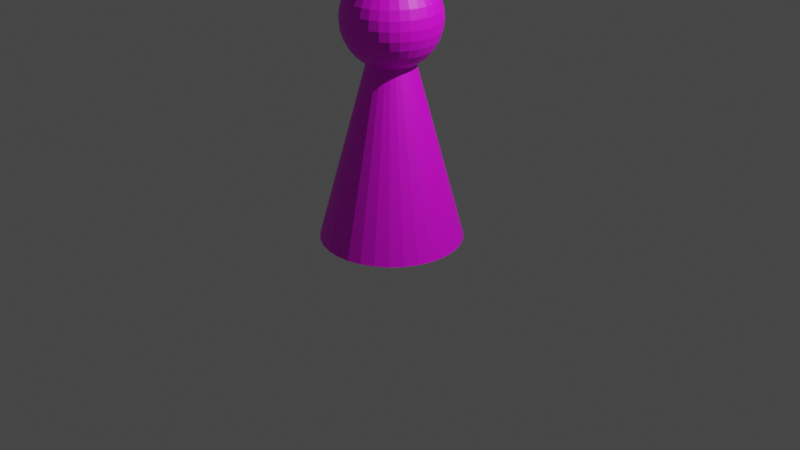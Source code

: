# Source: Figur.blend  (saved by Blender 2.93.21; exported with 4.5.12 LTS)
import bpy
from mathutils import Matrix  # noqa: F401  (used for matrix-valued properties, if any)

bpy.ops.wm.read_factory_settings(use_empty=True)
scene = bpy.context.scene
scene.name = 'Scene'

# ---- collections
col_collection = bpy.data.collections.new('Collection'); scene.collection.children.link(col_collection)

# ---- materials (node trees are filled in below, after node groups)
mat_material_001 = bpy.data.materials.new('Material.001')
mat_material_001.use_transparent_shadow = False

# ---- material node trees
mat_material_001.use_nodes = True; mat_material_001.node_tree.nodes.clear()
_N = mat_material_001.node_tree.nodes; _L = mat_material_001.node_tree.links
n0 = _N.new('ShaderNodeBsdfPrincipled'); n0.name = 'Principled BSDF'; n0.location = (10, 300)
n0.distribution = 'GGX'
n0.subsurface_method = 'BURLEY'
n0.inputs[3].default_value = 1.45
n0.inputs[27].default_value = (0.0, 0.0, 0.0, 1.0)
n0.inputs[28].default_value = 1.0
n1 = _N.new('ShaderNodeOutputMaterial'); n1.name = 'Material Output'; n1.location = (300, 300)
n2 = _N.new('ShaderNodeTexImage'); n2.name = 'Image Texture'; n2.location = (-280, 280)
_L.new(n0.outputs[0], n1.inputs[0])
_L.new(n2.outputs[0], n0.inputs[0])
n1.is_active_output = True

# ---- world
world_world = bpy.data.worlds.new('World'); scene.world = world_world
world_world.use_nodes = True; world_world.node_tree.nodes.clear()
_N = world_world.node_tree.nodes; _L = world_world.node_tree.links
n0 = _N.new('ShaderNodeOutputWorld'); n0.name = 'World Output'; n0.location = (300, 300)
n1 = _N.new('ShaderNodeBackground'); n1.name = 'Background'; n1.location = (10, 300)
n1.inputs[0].default_value = (0.05088, 0.05088, 0.05088, 1.0)
_L.new(n1.outputs[0], n0.inputs[0])
n0.is_active_output = True
world_world.color = (0.05088, 0.05088, 0.05088)
world_world.use_sun_shadow = False
world_world.sun_shadow_jitter_overblur = 0.0

# ---- cameras
cam_camera = bpy.data.cameras.new('Camera')
cam_camera.clip_end = 100.0
cam_camera.ortho_scale = 7.314

# ---- lights
light_light = bpy.data.lights.new('Light', 'POINT')
light_light.transmission_factor = 0.0
light_light.energy = 1000.0
light_light.shadow_soft_size = 0.1
light_light.shadow_maximum_resolution = 0.006
light_light.use_absolute_resolution = True

# ---- meshes
me_cone = bpy.data.meshes.new('Cone')
me_cone.from_pydata([(0.0, 0.7073, -1.31), (0.138, 0.6937, -1.31), (0.2707, 0.6534, -1.31), (0.3929, 0.5881, -1.31), (0.5001, 0.5001, -1.31), (0.5881, 0.3929, -1.31), (0.6534, 0.2707, -1.31), (0.6937, 0.138, -1.31), (0.7073, -3.092e-08, -1.31), (0.6937, -0.138, -1.31), (0.6534, -0.2707, -1.31), (0.5881, -0.3929, -1.31), (0.5001, -0.5001, -1.31), (0.3929, -0.5881, -1.31), (0.2707, -0.6534, -1.31), (0.138, -0.6937, -1.31), (-6.183e-08, -0.7073, -1.31), (-0.138, -0.6937, -1.31), (-0.2707, -0.6534, -1.31), (-0.3929, -0.5881, -1.31), (-0.5001, -0.5001, -1.31), (-0.5881, -0.3929, -1.31), (-0.6534, -0.2707, -1.31), (-0.6937, -0.138, -1.31), (-0.7073, 8.434e-09, -1.31), (-0.6937, 0.138, -1.31), (-0.6534, 0.2707, -1.31), (-0.5881, 0.3929, -1.31), (-0.5001, 0.5001, -1.31), (-0.3929, 0.5881, -1.31), (-0.2707, 0.6534, -1.31), (-0.138, 0.6937, -1.31), (0.0, 0.0, 1.31), (0.007704, 0.09333, 1.341), (0.007704, 0.1835, 1.314), (0.007704, 0.2665, 1.269), (0.007704, 0.3394, 1.21), (0.007704, 0.3991, 1.137), (0.007704, 0.4435, 1.054), (0.007704, 0.4709, 0.9635), (0.007704, 0.3991, 0.6028), (0.007704, 0.3394, 0.53), (0.007704, 0.2665, 0.4702), (0.02599, 0.09153, 1.341), (0.04358, 0.1799, 1.314), (0.05978, 0.2614, 1.269), (0.07399, 0.3328, 1.21), (0.08565, 0.3914, 1.137), (0.09431, 0.435, 1.054), (0.09964, 0.4618, 0.9635), (0.1014, 0.4709, 0.8698), (0.09964, 0.4618, 0.776), (0.09431, 0.435, 0.6859), (0.08565, 0.3914, 0.6028), (0.07399, 0.3328, 0.53), (0.05978, 0.2614, 0.4702), (0.04358, 0.1799, 0.4258), (0.02599, 0.09153, 0.3985), (0.04358, 0.0862, 1.341), (0.07807, 0.1695, 1.314), (0.1099, 0.2462, 1.269), (0.1377, 0.3135, 1.21), (0.1606, 0.3687, 1.137), (0.1776, 0.4097, 1.054), (0.1881, 0.435, 0.9635), (0.1916, 0.4435, 0.8698), (0.1881, 0.435, 0.776), (0.1776, 0.4097, 0.6859), (0.1606, 0.3687, 0.6028), (0.1377, 0.3135, 0.53), (0.1099, 0.2462, 0.4702), (0.07807, 0.1695, 0.4258), (0.04358, 0.0862, 0.3985), (0.05978, 0.07753, 1.341), (0.1099, 0.1525, 1.314), (0.156, 0.2216, 1.269), (0.1965, 0.2821, 1.21), (0.2297, 0.3318, 1.137), (0.2543, 0.3687, 1.054), (0.2695, 0.3914, 0.9635), (0.2747, 0.3991, 0.8698), (0.2695, 0.3914, 0.776), (0.2543, 0.3687, 0.6859), (0.2297, 0.3318, 0.6028), (0.1965, 0.2821, 0.53), (0.156, 0.2216, 0.4702), (0.1099, 0.1525, 0.4258), (0.05978, 0.07753, 0.3985), (0.07399, 0.06588, 1.341), (0.1377, 0.1296, 1.314), (0.1965, 0.1884, 1.269), (0.248, 0.2398, 1.21), (0.2902, 0.2821, 1.137), (0.3216, 0.3135, 1.054), (0.3409, 0.3328, 0.9635), (0.3475, 0.3394, 0.8698), (0.3409, 0.3328, 0.776), (0.3216, 0.3135, 0.6859), (0.2902, 0.2821, 0.6028), (0.248, 0.2398, 0.53), (0.1965, 0.1884, 0.4702), (0.1377, 0.1296, 0.4258), (0.07399, 0.06588, 0.3985), (0.08565, 0.05167, 1.341), (0.1606, 0.1017, 1.314), (0.2297, 0.1479, 1.269), (0.2902, 0.1884, 1.21), (0.3399, 0.2216, 1.137), (0.3768, 0.2462, 1.054), (0.3996, 0.2614, 0.9635), (0.4072, 0.2665, 0.8698), (0.3996, 0.2614, 0.776), (0.3768, 0.2462, 0.6859), (0.3399, 0.2216, 0.6028), (0.2902, 0.1884, 0.53), (0.2297, 0.1479, 0.4702), (0.1606, 0.1017, 0.4258), (0.08565, 0.05167, 0.3985), (0.09431, 0.03546, 1.341), (0.1776, 0.06996, 1.314), (0.2543, 0.1017, 1.269), (0.3216, 0.1296, 1.21), (0.3768, 0.1525, 1.137), (0.4178, 0.1695, 1.054), (0.4431, 0.1799, 0.9635), (0.4516, 0.1835, 0.8698), (0.4431, 0.1799, 0.776), (0.4178, 0.1695, 0.6859), (0.3768, 0.1525, 0.6028), (0.3216, 0.1296, 0.53), (0.2543, 0.1017, 0.4702), (0.1776, 0.06996, 0.4258), (0.09431, 0.03546, 0.3985), (0.09964, 0.01788, 1.341), (0.1881, 0.03546, 1.314), (0.2695, 0.05167, 1.269), (0.3409, 0.06588, 1.21), (0.3996, 0.07753, 1.137), (0.4431, 0.0862, 1.054), (0.4699, 0.09153, 0.9635), (0.479, 0.09333, 0.8698), (0.4699, 0.09153, 0.776), (0.4431, 0.0862, 0.6859), (0.3996, 0.07753, 0.6028), (0.3409, 0.06588, 0.53), (0.2695, 0.05167, 0.4702), (0.1881, 0.03546, 0.4258), (0.09964, 0.01788, 0.3985), (0.1014, -0.0004101, 1.341), (0.1916, -0.0004101, 1.314), (0.2747, -0.0004101, 1.269), (0.3475, -0.0004101, 1.21), (0.4072, -0.0004101, 1.137), (0.4516, -0.0004101, 1.054), (0.479, -0.0004101, 0.9635), (0.4882, -0.0004101, 0.8698), (0.479, -0.0004101, 0.776), (0.4516, -0.0004101, 0.6859), (0.4072, -0.0004101, 0.6028), (0.3475, -0.0004101, 0.53), (0.2747, -0.0004101, 0.4702), (0.1916, -0.0004101, 0.4258), (0.1014, -0.0004101, 0.3985), (0.09964, -0.0187, 1.341), (0.1881, -0.03628, 1.314), (0.2695, -0.05249, 1.269), (0.3409, -0.0667, 1.21), (0.3996, -0.07835, 1.137), (0.4431, -0.08702, 1.054), (0.4699, -0.09235, 0.9635), (0.479, -0.09415, 0.8698), (0.4699, -0.09235, 0.776), (0.4431, -0.08702, 0.6859), (0.3996, -0.07835, 0.6028), (0.3409, -0.0667, 0.53), (0.2695, -0.05249, 0.4702), (0.1881, -0.03628, 0.4258), (0.09964, -0.0187, 0.3985), (0.09431, -0.03628, 1.341), (0.1776, -0.07078, 1.314), (0.2543, -0.1026, 1.269), (0.3216, -0.1304, 1.21), (0.3768, -0.1533, 1.137), (0.4178, -0.1703, 1.054), (0.4431, -0.1808, 0.9635), (0.4516, -0.1843, 0.8698), (0.4431, -0.1808, 0.776), (0.4178, -0.1703, 0.6859), (0.3768, -0.1533, 0.6028), (0.3216, -0.1304, 0.53), (0.2543, -0.1026, 0.4702), (0.1776, -0.07078, 0.4258), (0.09431, -0.03628, 0.3985), (0.08565, -0.05249, 1.341), (0.1606, -0.1026, 1.314), (0.2297, -0.1487, 1.269), (0.2902, -0.1892, 1.21), (0.3399, -0.2224, 1.137), (0.3768, -0.247, 1.054), (0.3996, -0.2622, 0.9635), (0.4072, -0.2674, 0.8698), (0.3996, -0.2622, 0.776), (0.3768, -0.247, 0.6859), (0.3399, -0.2224, 0.6028), (0.2902, -0.1892, 0.53), (0.2297, -0.1487, 0.4702), (0.1606, -0.1026, 0.4258), (0.08565, -0.05249, 0.3985), (0.07399, -0.0667, 1.341), (0.1377, -0.1304, 1.314), (0.1965, -0.1892, 1.269), (0.248, -0.2407, 1.21), (0.2902, -0.2829, 1.137), (0.3216, -0.3143, 1.054), (0.3409, -0.3336, 0.9635), (0.3475, -0.3402, 0.8698), (0.3409, -0.3336, 0.776), (0.3216, -0.3143, 0.6859), (0.2902, -0.2829, 0.6028), (0.248, -0.2407, 0.53), (0.1965, -0.1892, 0.4702), (0.1377, -0.1304, 0.4258), (0.07399, -0.0667, 0.3985), (0.05978, -0.07835, 1.341), (0.1099, -0.1533, 1.314), (0.156, -0.2224, 1.269), (0.1965, -0.2829, 1.21), (0.2297, -0.3326, 1.137), (0.2543, -0.3695, 1.054), (0.2695, -0.3923, 0.9635), (0.2747, -0.3999, 0.8698), (0.2695, -0.3923, 0.776), (0.2543, -0.3695, 0.6859), (0.2297, -0.3326, 0.6028), (0.1965, -0.2829, 0.53), (0.156, -0.2224, 0.4702), (0.1099, -0.1533, 0.4258), (0.05978, -0.07835, 0.3985), (0.04358, -0.08702, 1.341), (0.07807, -0.1703, 1.314), (0.1099, -0.247, 1.269), (0.1377, -0.3143, 1.21), (0.1606, -0.3695, 1.137), (0.1776, -0.4105, 1.054), (0.1881, -0.4358, 0.9635), (0.1916, -0.4443, 0.8698), (0.1881, -0.4358, 0.776), (0.1776, -0.4105, 0.6859), (0.1606, -0.3695, 0.6028), (0.1377, -0.3143, 0.53), (0.1099, -0.247, 0.4702), (0.07807, -0.1703, 0.4258), (0.04358, -0.08702, 0.3985), (0.02599, -0.09235, 1.341), (0.04358, -0.1808, 1.314), (0.05978, -0.2622, 1.269), (0.07399, -0.3336, 1.21), (0.08565, -0.3923, 1.137), (0.09431, -0.4358, 1.054), (0.09964, -0.4626, 0.9635), (0.1014, -0.4717, 0.8698), (0.09964, -0.4626, 0.776), (0.09431, -0.4358, 0.6859), (0.08565, -0.3923, 0.6028), (0.07399, -0.3336, 0.53), (0.05978, -0.2622, 0.4702), (0.04358, -0.1808, 0.4258), (0.02599, -0.09235, 0.3985), (0.007704, -0.09415, 1.341), (0.007703, -0.1843, 1.314), (0.007703, -0.2674, 1.269), (0.007704, -0.3402, 1.21), (0.007704, -0.3999, 1.137), (0.007704, -0.4443, 1.054), (0.007703, -0.4717, 0.9635), (0.007703, -0.4809, 0.8698), (0.007703, -0.4717, 0.776), (0.007703, -0.4443, 0.6859), (0.007703, -0.3999, 0.6028), (0.007704, -0.3402, 0.53), (0.007703, -0.2674, 0.4702), (0.007704, -0.1843, 0.4258), (0.007704, -0.09415, 0.3985), (-0.01058, -0.09235, 1.341), (-0.02817, -0.1808, 1.314), (-0.04438, -0.2622, 1.269), (-0.05858, -0.3336, 1.21), (-0.07024, -0.3923, 1.137), (-0.0789, -0.4358, 1.054), (-0.08424, -0.4626, 0.9635), (-0.08604, -0.4717, 0.8698), (-0.08424, -0.4626, 0.776), (-0.0789, -0.4358, 0.6859), (-0.07024, -0.3923, 0.6028), (-0.05858, -0.3336, 0.53), (-0.04438, -0.2622, 0.4702), (-0.02817, -0.1808, 0.4258), (-0.01058, -0.09235, 0.3985), (-0.02817, -0.08702, 1.341), (-0.06266, -0.1703, 1.314), (-0.09446, -0.247, 1.269), (-0.1223, -0.3143, 1.21), (-0.1452, -0.3695, 1.137), (-0.1622, -0.4105, 1.054), (-0.1726, -0.4358, 0.9635), (-0.1762, -0.4443, 0.8698), (-0.1726, -0.4358, 0.776), (-0.1622, -0.4105, 0.6859), (-0.1452, -0.3695, 0.6028), (-0.1223, -0.3143, 0.53), (-0.09446, -0.247, 0.4702), (-0.06266, -0.1703, 0.4258), (-0.02817, -0.08702, 0.3985), (-0.04438, -0.07835, 1.341), (-0.09446, -0.1533, 1.314), (-0.1406, -0.2224, 1.269), (-0.1811, -0.2829, 1.21), (-0.2143, -0.3326, 1.137), (-0.2389, -0.3695, 1.054), (-0.2541, -0.3923, 0.9635), (-0.2592, -0.3999, 0.8698), (-0.2541, -0.3923, 0.776), (-0.2389, -0.3695, 0.6859), (-0.2143, -0.3326, 0.6028), (-0.1811, -0.2829, 0.53), (-0.1406, -0.2224, 0.4702), (-0.09446, -0.1533, 0.4258), (-0.04438, -0.07835, 0.3985), (-0.05858, -0.0667, 1.341), (-0.1223, -0.1304, 1.314), (-0.1811, -0.1892, 1.269), (-0.2325, -0.2407, 1.21), (-0.2748, -0.2829, 1.137), (-0.3062, -0.3143, 1.054), (-0.3255, -0.3336, 0.9635), (-0.3321, -0.3402, 0.8698), (-0.3255, -0.3336, 0.776), (-0.3062, -0.3143, 0.6859), (-0.2748, -0.2829, 0.6028), (-0.2325, -0.2407, 0.53), (-0.1811, -0.1892, 0.4702), (-0.1223, -0.1304, 0.4258), (-0.05858, -0.0667, 0.3985), (-0.07024, -0.05249, 1.341), (-0.1452, -0.1026, 1.314), (-0.2143, -0.1487, 1.269), (-0.2748, -0.1892, 1.21), (-0.3245, -0.2224, 1.137), (-0.3614, -0.247, 1.054), (-0.3841, -0.2622, 0.9635), (-0.3918, -0.2674, 0.8698), (-0.3841, -0.2622, 0.776), (-0.3614, -0.247, 0.6859), (-0.3245, -0.2224, 0.6028), (-0.2748, -0.1892, 0.53), (-0.2143, -0.1487, 0.4702), (-0.1452, -0.1026, 0.4258), (-0.07024, -0.05249, 0.3985), (0.007703, -0.0004101, 1.35), (-0.0789, -0.03628, 1.341), (-0.1622, -0.07078, 1.314), (-0.2389, -0.1026, 1.269), (-0.3062, -0.1304, 1.21), (-0.3614, -0.1533, 1.137), (-0.4024, -0.1703, 1.054), (-0.4277, -0.1808, 0.9635), (-0.4362, -0.1843, 0.8698), (-0.4277, -0.1808, 0.776), (-0.4024, -0.1703, 0.6859), (-0.3614, -0.1533, 0.6028), (-0.3062, -0.1304, 0.53), (-0.2389, -0.1026, 0.4702), (-0.1622, -0.07078, 0.4258), (-0.0789, -0.03628, 0.3985), (-0.08424, -0.0187, 1.341), (-0.1726, -0.03628, 1.314), (-0.2541, -0.05249, 1.269), (-0.3255, -0.0667, 1.21), (-0.3841, -0.07835, 1.137), (-0.4277, -0.08702, 1.054), (-0.4545, -0.09235, 0.9635), (-0.4636, -0.09415, 0.8698), (-0.4545, -0.09235, 0.776), (-0.4277, -0.08702, 0.6859), (-0.3841, -0.07835, 0.6028), (-0.3255, -0.0667, 0.53), (-0.2541, -0.05249, 0.4702), (-0.1726, -0.03628, 0.4258), (-0.08424, -0.0187, 0.3985), (-0.08604, -0.0004101, 1.341), (-0.1762, -0.0004101, 1.314), (-0.2592, -0.00041, 1.269), (-0.3321, -0.0004101, 1.21), (-0.3918, -0.0004101, 1.137), (-0.4362, -0.0004101, 1.054), (-0.4636, -0.00041, 0.9635), (-0.4728, -0.0004099, 0.8698), (-0.4636, -0.00041, 0.776), (-0.4362, -0.00041, 0.6859), (-0.3918, -0.0004101, 0.6028), (-0.3321, -0.0004101, 0.53), (-0.2592, -0.00041, 0.4702), (-0.1762, -0.0004101, 0.4258), (-0.08604, -0.0004101, 0.3985), (-0.08424, 0.01788, 1.341), (-0.1726, 0.03546, 1.314), (-0.2541, 0.05167, 1.269), (-0.3255, 0.06588, 1.21), (-0.3841, 0.07753, 1.137), (-0.4277, 0.0862, 1.054), (-0.4545, 0.09153, 0.9635), (-0.4636, 0.09333, 0.8698), (-0.4545, 0.09153, 0.776), (-0.4277, 0.0862, 0.6859), (-0.3841, 0.07753, 0.6028), (-0.3255, 0.06588, 0.53), (-0.2541, 0.05167, 0.4702), (-0.1726, 0.03546, 0.4258), (-0.08424, 0.01788, 0.3985), (-0.0789, 0.03546, 1.341), (-0.1622, 0.06996, 1.314), (-0.2389, 0.1017, 1.269), (-0.3062, 0.1296, 1.21), (-0.3614, 0.1525, 1.137), (-0.4024, 0.1695, 1.054), (-0.4277, 0.1799, 0.9635), (-0.4362, 0.1835, 0.8698), (-0.4277, 0.1799, 0.776), (-0.4024, 0.1695, 0.6859), (-0.3614, 0.1525, 0.6028), (-0.3062, 0.1296, 0.53), (-0.2389, 0.1017, 0.4702), (-0.1622, 0.06996, 0.4258), (-0.0789, 0.03546, 0.3985), (-0.07024, 0.05167, 1.341), (-0.1452, 0.1017, 1.314), (-0.2143, 0.1479, 1.269), (-0.2748, 0.1884, 1.21), (-0.3245, 0.2216, 1.137), (-0.3614, 0.2462, 1.054), (-0.3841, 0.2614, 0.9635), (-0.3918, 0.2665, 0.8698), (-0.3841, 0.2614, 0.776), (-0.3614, 0.2462, 0.6859), (-0.3245, 0.2216, 0.6028), (-0.2748, 0.1884, 0.53), (-0.2143, 0.1479, 0.4702), (-0.1452, 0.1017, 0.4258), (-0.07024, 0.05167, 0.3985), (-0.05858, 0.06588, 1.341), (-0.1223, 0.1296, 1.314), (-0.1811, 0.1884, 1.269), (-0.2325, 0.2398, 1.21), (-0.2748, 0.2821, 1.137), (-0.3062, 0.3135, 1.054), (-0.3255, 0.3328, 0.9635), (-0.3321, 0.3394, 0.8698), (-0.3255, 0.3328, 0.776), (-0.3062, 0.3135, 0.6859), (-0.2748, 0.2821, 0.6028), (-0.2325, 0.2398, 0.53), (-0.1811, 0.1884, 0.4702), (-0.1223, 0.1296, 0.4258), (-0.05858, 0.06588, 0.3985), (-0.04438, 0.07753, 1.341), (-0.09445, 0.1525, 1.314), (-0.1406, 0.2216, 1.269), (-0.1811, 0.2821, 1.21), (-0.2143, 0.3318, 1.137), (-0.2389, 0.3687, 1.054), (-0.2541, 0.3914, 0.9635), (-0.2592, 0.3991, 0.8698), (-0.2541, 0.3914, 0.776), (-0.2389, 0.3687, 0.6859), (-0.2143, 0.3318, 0.6028), (-0.1811, 0.2821, 0.53), (-0.1406, 0.2216, 0.4702), (-0.09445, 0.1525, 0.4258), (-0.04438, 0.07753, 0.3985), (-0.02817, 0.0862, 1.341), (-0.06266, 0.1695, 1.314), (-0.09445, 0.2462, 1.269), (-0.1223, 0.3135, 1.21), (-0.1452, 0.3687, 1.137), (-0.1622, 0.4097, 1.054), (-0.1726, 0.435, 0.9635), (-0.1762, 0.4435, 0.8698), (-0.1726, 0.435, 0.776), (-0.1622, 0.4097, 0.6859), (-0.1452, 0.3687, 0.6028), (-0.1223, 0.3135, 0.53), (-0.09445, 0.2462, 0.4702), (-0.06266, 0.1695, 0.4258), (-0.02817, 0.0862, 0.3985), (-0.01058, 0.09153, 1.341), (-0.02817, 0.1799, 1.314), (-0.04438, 0.2614, 1.269), (-0.05858, 0.3328, 1.21), (-0.07024, 0.3914, 1.137), (-0.0789, 0.435, 1.054), (-0.08424, 0.4618, 0.9635), (-0.08604, 0.4709, 0.8698), (-0.08424, 0.4618, 0.776), (-0.0789, 0.435, 0.6859), (-0.07024, 0.3914, 0.6028), (-0.05858, 0.3328, 0.53), (-0.04438, 0.2614, 0.4702), (-0.02817, 0.1799, 0.4258), (-0.01058, 0.09153, 0.3985), (0.007704, 0.4801, 0.8698), (0.007704, 0.4709, 0.776), (0.007704, 0.4435, 0.6859), (0.007704, 0.1835, 0.4258), (0.007704, 0.09333, 0.3985), (0.007704, -0.0004101, 0.3893)], [], [(0, 32, 1), (1, 32, 2), (2, 32, 3), (3, 32, 4), (4, 32, 5), (5, 32, 6), (6, 32, 7), (7, 32, 8), (8, 32, 9), (9, 32, 10), (10, 32, 11), (11, 32, 12), (12, 32, 13), (13, 32, 14), (14, 32, 15), (15, 32, 16), (16, 32, 17), (17, 32, 18), (18, 32, 19), (19, 32, 20), (20, 32, 21), (21, 32, 22), (22, 32, 23), (23, 32, 24), (24, 32, 25), (25, 32, 26), (26, 32, 27), (27, 32, 28), (28, 32, 29), (29, 32, 30), (0, 1, 2, 3, 4, 5, 6, 7, 8, 9, 10, 11, 12, 13, 14, 15, 16, 17, 18, 19, 20, 21, 22, 23, 24, 25, 26, 27, 28, 29, 30, 31), (30, 32, 31), (31, 32, 0), (511, 510, 51, 52), (35, 34, 44, 45), (40, 511, 52, 53), (36, 35, 45, 46), (41, 40, 53, 54), (37, 36, 46, 47), (42, 41, 54, 55), (38, 37, 47, 48), (512, 42, 55, 56), (39, 38, 48, 49), (513, 512, 56, 57), (509, 39, 49, 50), (33, 358, 43), (514, 513, 57), (510, 509, 50, 51), (34, 33, 43, 44), (43, 358, 58), (514, 57, 72), (51, 50, 65, 66), (44, 43, 58, 59), (52, 51, 66, 67), (45, 44, 59, 60), (53, 52, 67, 68), (46, 45, 60, 61), (54, 53, 68, 69), (47, 46, 61, 62), (55, 54, 69, 70), (48, 47, 62, 63), (56, 55, 70, 71), (49, 48, 63, 64), (57, 56, 71, 72), (50, 49, 64, 65), (62, 61, 76, 77), (70, 69, 84, 85), (63, 62, 77, 78), (71, 70, 85, 86), (64, 63, 78, 79), (72, 71, 86, 87), (65, 64, 79, 80), (58, 358, 73), (514, 72, 87), (66, 65, 80, 81), (59, 58, 73, 74), (67, 66, 81, 82), (60, 59, 74, 75), (68, 67, 82, 83), (61, 60, 75, 76), (69, 68, 83, 84), (81, 80, 95, 96), (74, 73, 88, 89), (82, 81, 96, 97), (75, 74, 89, 90), (83, 82, 97, 98), (76, 75, 90, 91), (84, 83, 98, 99), (77, 76, 91, 92), (85, 84, 99, 100), (78, 77, 92, 93), (86, 85, 100, 101), (79, 78, 93, 94), (87, 86, 101, 102), (80, 79, 94, 95), (73, 358, 88), (514, 87, 102), (100, 99, 114, 115), (93, 92, 107, 108), (101, 100, 115, 116), (94, 93, 108, 109), (102, 101, 116, 117), (95, 94, 109, 110), (88, 358, 103), (514, 102, 117), (96, 95, 110, 111), (89, 88, 103, 104), (97, 96, 111, 112), (90, 89, 104, 105), (98, 97, 112, 113), (91, 90, 105, 106), (99, 98, 113, 114), (92, 91, 106, 107), (112, 111, 126, 127), (105, 104, 119, 120), (113, 112, 127, 128), (106, 105, 120, 121), (114, 113, 128, 129), (107, 106, 121, 122), (115, 114, 129, 130), (108, 107, 122, 123), (116, 115, 130, 131), (109, 108, 123, 124), (117, 116, 131, 132), (110, 109, 124, 125), (103, 358, 118), (514, 117, 132), (111, 110, 125, 126), (104, 103, 118, 119), (131, 130, 145, 146), (124, 123, 138, 139), (132, 131, 146, 147), (125, 124, 139, 140), (118, 358, 133), (514, 132, 147), (126, 125, 140, 141), (119, 118, 133, 134), (127, 126, 141, 142), (120, 119, 134, 135), (128, 127, 142, 143), (121, 120, 135, 136), (129, 128, 143, 144), (122, 121, 136, 137), (130, 129, 144, 145), (123, 122, 137, 138), (135, 134, 149, 150), (143, 142, 157, 158), (136, 135, 150, 151), (144, 143, 158, 159), (137, 136, 151, 152), (145, 144, 159, 160), (138, 137, 152, 153), (146, 145, 160, 161), (139, 138, 153, 154), (147, 146, 161, 162), (140, 139, 154, 155), (133, 358, 148), (514, 147, 162), (141, 140, 155, 156), (134, 133, 148, 149), (142, 141, 156, 157), (154, 153, 168, 169), (162, 161, 176, 177), (155, 154, 169, 170), (148, 358, 163), (514, 162, 177), (156, 155, 170, 171), (149, 148, 163, 164), (157, 156, 171, 172), (150, 149, 164, 165), (158, 157, 172, 173), (151, 150, 165, 166), (159, 158, 173, 174), (152, 151, 166, 167), (160, 159, 174, 175), (153, 152, 167, 168), (161, 160, 175, 176), (173, 172, 187, 188), (166, 165, 180, 181), (174, 173, 188, 189), (167, 166, 181, 182), (175, 174, 189, 190), (168, 167, 182, 183), (176, 175, 190, 191), (169, 168, 183, 184), (177, 176, 191, 192), (170, 169, 184, 185), (163, 358, 178), (514, 177, 192), (171, 170, 185, 186), (164, 163, 178, 179), (172, 171, 186, 187), (165, 164, 179, 180), (192, 191, 206, 207), (185, 184, 199, 200), (178, 358, 193), (514, 192, 207), (186, 185, 200, 201), (179, 178, 193, 194), (187, 186, 201, 202), (180, 179, 194, 195), (188, 187, 202, 203), (181, 180, 195, 196), (189, 188, 203, 204), (182, 181, 196, 197), (190, 189, 204, 205), (183, 182, 197, 198), (191, 190, 205, 206), (184, 183, 198, 199), (196, 195, 210, 211), (204, 203, 218, 219), (197, 196, 211, 212), (205, 204, 219, 220), (198, 197, 212, 213), (206, 205, 220, 221), (199, 198, 213, 214), (207, 206, 221, 222), (200, 199, 214, 215), (193, 358, 208), (514, 207, 222), (201, 200, 215, 216), (194, 193, 208, 209), (202, 201, 216, 217), (195, 194, 209, 210), (203, 202, 217, 218), (215, 214, 229, 230), (208, 358, 223), (514, 222, 237), (216, 215, 230, 231), (209, 208, 223, 224), (217, 216, 231, 232), (210, 209, 224, 225), (218, 217, 232, 233), (211, 210, 225, 226), (219, 218, 233, 234), (212, 211, 226, 227), (220, 219, 234, 235), (213, 212, 227, 228), (221, 220, 235, 236), (214, 213, 228, 229), (222, 221, 236, 237), (234, 233, 248, 249), (227, 226, 241, 242), (235, 234, 249, 250), (228, 227, 242, 243), (236, 235, 250, 251), (229, 228, 243, 244), (237, 236, 251, 252), (230, 229, 244, 245), (223, 358, 238), (514, 237, 252), (231, 230, 245, 246), (224, 223, 238, 239), (232, 231, 246, 247), (225, 224, 239, 240), (233, 232, 247, 248), (226, 225, 240, 241), (514, 252, 267), (246, 245, 260, 261), (239, 238, 253, 254), (247, 246, 261, 262), (240, 239, 254, 255), (248, 247, 262, 263), (241, 240, 255, 256), (249, 248, 263, 264), (242, 241, 256, 257), (250, 249, 264, 265), (243, 242, 257, 258), (251, 250, 265, 266), (244, 243, 258, 259), (252, 251, 266, 267), (245, 244, 259, 260), (238, 358, 253), (265, 264, 279, 280), (258, 257, 272, 273), (266, 265, 280, 281), (259, 258, 273, 274), (267, 266, 281, 282), (260, 259, 274, 275), (253, 358, 268), (514, 267, 282), (261, 260, 275, 276), (254, 253, 268, 269), (262, 261, 276, 277), (255, 254, 269, 270), (263, 262, 277, 278), (256, 255, 270, 271), (264, 263, 278, 279), (257, 256, 271, 272), (269, 268, 283, 284), (277, 276, 291, 292), (270, 269, 284, 285), (278, 277, 292, 293), (271, 270, 285, 286), (279, 278, 293, 294), (272, 271, 286, 287), (280, 279, 294, 295), (273, 272, 287, 288), (281, 280, 295, 296), (274, 273, 288, 289), (282, 281, 296, 297), (275, 274, 289, 290), (268, 358, 283), (514, 282, 297), (276, 275, 290, 291), (288, 287, 302, 303), (296, 295, 310, 311), (289, 288, 303, 304), (297, 296, 311, 312), (290, 289, 304, 305), (283, 358, 298), (514, 297, 312), (291, 290, 305, 306), (284, 283, 298, 299), (292, 291, 306, 307), (285, 284, 299, 300), (293, 292, 307, 308), (286, 285, 300, 301), (294, 293, 308, 309), (287, 286, 301, 302), (295, 294, 309, 310), (307, 306, 321, 322), (300, 299, 314, 315), (308, 307, 322, 323), (301, 300, 315, 316), (309, 308, 323, 324), (302, 301, 316, 317), (310, 309, 324, 325), (303, 302, 317, 318), (311, 310, 325, 326), (304, 303, 318, 319), (312, 311, 326, 327), (305, 304, 319, 320), (298, 358, 313), (514, 312, 327), (306, 305, 320, 321), (299, 298, 313, 314), (326, 325, 340, 341), (319, 318, 333, 334), (327, 326, 341, 342), (320, 319, 334, 335), (313, 358, 328), (514, 327, 342), (321, 320, 335, 336), (314, 313, 328, 329), (322, 321, 336, 337), (315, 314, 329, 330), (323, 322, 337, 338), (316, 315, 330, 331), (324, 323, 338, 339), (317, 316, 331, 332), (325, 324, 339, 340), (318, 317, 332, 333), (330, 329, 344, 345), (338, 337, 352, 353), (331, 330, 345, 346), (339, 338, 353, 354), (332, 331, 346, 347), (340, 339, 354, 355), (333, 332, 347, 348), (341, 340, 355, 356), (334, 333, 348, 349), (342, 341, 356, 357), (335, 334, 349, 350), (328, 358, 343), (514, 342, 357), (336, 335, 350, 351), (329, 328, 343, 344), (337, 336, 351, 352), (349, 348, 364, 365), (357, 356, 372, 373), (350, 349, 365, 366), (343, 358, 359), (514, 357, 373), (351, 350, 366, 367), (344, 343, 359, 360), (352, 351, 367, 368), (345, 344, 360, 361), (353, 352, 368, 369), (346, 345, 361, 362), (354, 353, 369, 370), (347, 346, 362, 363), (355, 354, 370, 371), (348, 347, 363, 364), (356, 355, 371, 372), (369, 368, 383, 384), (362, 361, 376, 377), (370, 369, 384, 385), (363, 362, 377, 378), (371, 370, 385, 386), (364, 363, 378, 379), (372, 371, 386, 387), (365, 364, 379, 380), (373, 372, 387, 388), (366, 365, 380, 381), (359, 358, 374), (514, 373, 388), (367, 366, 381, 382), (360, 359, 374, 375), (368, 367, 382, 383), (361, 360, 375, 376), (388, 387, 402, 403), (381, 380, 395, 396), (374, 358, 389), (514, 388, 403), (382, 381, 396, 397), (375, 374, 389, 390), (383, 382, 397, 398), (376, 375, 390, 391), (384, 383, 398, 399), (377, 376, 391, 392), (385, 384, 399, 400), (378, 377, 392, 393), (386, 385, 400, 401), (379, 378, 393, 394), (387, 386, 401, 402), (380, 379, 394, 395), (400, 399, 414, 415), (393, 392, 407, 408), (401, 400, 415, 416), (394, 393, 408, 409), (402, 401, 416, 417), (395, 394, 409, 410), (403, 402, 417, 418), (396, 395, 410, 411), (389, 358, 404), (514, 403, 418), (397, 396, 411, 412), (390, 389, 404, 405), (398, 397, 412, 413), (391, 390, 405, 406), (399, 398, 413, 414), (392, 391, 406, 407), (404, 358, 419), (514, 418, 433), (412, 411, 426, 427), (405, 404, 419, 420), (413, 412, 427, 428), (406, 405, 420, 421), (414, 413, 428, 429), (407, 406, 421, 422), (415, 414, 429, 430), (408, 407, 422, 423), (416, 415, 430, 431), (409, 408, 423, 424), (417, 416, 431, 432), (410, 409, 424, 425), (418, 417, 432, 433), (411, 410, 425, 426), (423, 422, 437, 438), (431, 430, 445, 446), (424, 423, 438, 439), (432, 431, 446, 447), (425, 424, 439, 440), (433, 432, 447, 448), (426, 425, 440, 441), (419, 358, 434), (514, 433, 448), (427, 426, 441, 442), (420, 419, 434, 435), (428, 427, 442, 443), (421, 420, 435, 436), (429, 428, 443, 444), (422, 421, 436, 437), (430, 429, 444, 445), (442, 441, 456, 457), (435, 434, 449, 450), (443, 442, 457, 458), (436, 435, 450, 451), (444, 443, 458, 459), (437, 436, 451, 452), (445, 444, 459, 460), (438, 437, 452, 453), (446, 445, 460, 461), (439, 438, 453, 454), (447, 446, 461, 462), (440, 439, 454, 455), (448, 447, 462, 463), (441, 440, 455, 456), (434, 358, 449), (514, 448, 463), (461, 460, 475, 476), (454, 453, 468, 469), (462, 461, 476, 477), (455, 454, 469, 470), (463, 462, 477, 478), (456, 455, 470, 471), (449, 358, 464), (514, 463, 478), (457, 456, 471, 472), (450, 449, 464, 465), (458, 457, 472, 473), (451, 450, 465, 466), (459, 458, 473, 474), (452, 451, 466, 467), (460, 459, 474, 475), (453, 452, 467, 468), (465, 464, 479, 480), (473, 472, 487, 488), (466, 465, 480, 481), (474, 473, 488, 489), (467, 466, 481, 482), (475, 474, 489, 490), (468, 467, 482, 483), (476, 475, 490, 491), (469, 468, 483, 484), (477, 476, 491, 492), (470, 469, 484, 485), (478, 477, 492, 493), (471, 470, 485, 486), (464, 358, 479), (514, 478, 493), (472, 471, 486, 487), (484, 483, 498, 499), (492, 491, 506, 507), (485, 484, 499, 500), (493, 492, 507, 508), (486, 485, 500, 501), (479, 358, 494), (514, 493, 508), (487, 486, 501, 502), (480, 479, 494, 495), (488, 487, 502, 503), (481, 480, 495, 496), (489, 488, 503, 504), (482, 481, 496, 497), (490, 489, 504, 505), (483, 482, 497, 498), (491, 490, 505, 506), (503, 502, 510, 511), (496, 495, 34, 35), (504, 503, 511, 40), (497, 496, 35, 36), (505, 504, 40, 41), (498, 497, 36, 37), (506, 505, 41, 42), (499, 498, 37, 38), (507, 506, 42, 512), (500, 499, 38, 39), (508, 507, 512, 513), (501, 500, 39, 509), (494, 358, 33), (514, 508, 513), (502, 501, 509, 510), (495, 494, 33, 34)])
_uv = me_cone.uv_layers.new(name='UVMap')
_uv.uv.foreach_set('vector', [0.3325, 0.9348, 0.3325, 0.774, 0.3639, 0.9317, 0.3639, 0.9317, 0.3325, 0.774, 0.394, 0.9226, 0.394, 0.9226, 0.3325, 0.774, 0.4218, 0.9077, 0.4218, 0.9077, 0.3325, 0.774, 0.4462, 0.8877, 0.4462, 0.8877, 0.3325, 0.774, 0.4662, 0.8634, 0.4662, 0.8634, 0.3325, 0.774, 0.4811, 0.8356, 0.4811, 0.8356, 0.3325, 0.774, 0.4902, 0.8054, 0.4902, 0.8054, 0.3325, 0.774, 0.4933, 0.774, 0.4933, 0.774, 0.3325, 0.774, 0.4902, 0.7427, 0.4902, 0.7427, 0.3325, 0.774, 0.4811, 0.7125, 0.4811, 0.7125, 0.3325, 0.774, 0.4662, 0.6847, 0.4662, 0.6847, 0.3325, 0.774, 0.4462, 0.6604, 0.4462, 0.6604, 0.3325, 0.774, 0.4218, 0.6404, 0.4218, 0.6404, 0.3325, 0.774, 0.394, 0.6255, 0.394, 0.6255, 0.3325, 0.774, 0.3639, 0.6163, 0.3639, 0.6163, 0.3325, 0.774, 0.3325, 0.6133, 0.3325, 0.6133, 0.3325, 0.774, 0.3011, 0.6163, 0.3011, 0.6163, 0.3325, 0.774, 0.271, 0.6255, 0.271, 0.6255, 0.3325, 0.774, 0.2432, 0.6404, 0.2432, 0.6404, 0.3325, 0.774, 0.2188, 0.6604, 0.2188, 0.6604, 0.3325, 0.774, 0.1988, 0.6847, 0.1988, 0.6847, 0.3325, 0.774, 0.184, 0.7125, 0.184, 0.7125, 0.3325, 0.774, 0.1748, 0.7427, 0.1748, 0.7427, 0.3325, 0.774, 0.1717, 0.774, 0.1717, 0.774, 0.3325, 0.774, 0.1748, 0.8054, 0.1748, 0.8054, 0.3325, 0.774, 0.184, 0.8356, 0.184, 0.8356, 0.3325, 0.774, 0.1988, 0.8634, 0.1988, 0.8634, 0.3325, 0.774, 0.2188, 0.8877, 0.2188, 0.8877, 0.3325, 0.774, 0.2432, 0.9077, 0.2432, 0.9077, 0.3325, 0.774, 0.271, 0.9226, 0.6675, 0.9531, 0.6989, 0.9501, 0.729, 0.9409, 0.7568, 0.9261, 0.7812, 0.9061, 0.8012, 0.8817, 0.816, 0.8539, 0.8252, 0.8237, 0.8283, 0.7924, 0.8252, 0.761, 0.816, 0.7308, 0.8012, 0.703, 0.7812, 0.6787, 0.7568, 0.6587, 0.729, 0.6438, 0.6989, 0.6347, 0.6675, 0.6316, 0.6361, 0.6347, 0.606, 0.6438, 0.5782, 0.6587, 0.5538, 0.6787, 0.5338, 0.703, 0.5189, 0.7308, 0.5098, 0.761, 0.5067, 0.7924, 0.5098, 0.8237, 0.5189, 0.8539, 0.5338, 0.8817, 0.5538, 0.9061, 0.5782, 0.9261, 0.606, 0.9409, 0.6361, 0.9501, 0.271, 0.9226, 0.3325, 0.774, 0.3011, 0.9317, 0.3011, 0.9317, 0.3325, 0.774, 0.3325, 0.9348, 0.8313, 0.1703, 0.8313, 0.1926, 0.8202, 0.1926, 0.8202, 0.1703, 0.8313, 0.3263, 0.8313, 0.3486, 0.8202, 0.3486, 0.8202, 0.3263, 0.8313, 0.148, 0.8313, 0.1703, 0.8202, 0.1703, 0.8202, 0.148, 0.8313, 0.304, 0.8313, 0.3263, 0.8202, 0.3263, 0.8202, 0.304, 0.8313, 0.1257, 0.8313, 0.148, 0.8202, 0.148, 0.8202, 0.1257, 0.8313, 0.2817, 0.8313, 0.304, 0.8202, 0.304, 0.8202, 0.2817, 0.8313, 0.1034, 0.8313, 0.1257, 0.8202, 0.1257, 0.8202, 0.1034, 0.8313, 0.2594, 0.8313, 0.2817, 0.8202, 0.2817, 0.8202, 0.2594, 0.8313, 0.08112, 0.8313, 0.1034, 0.8202, 0.1034, 0.8202, 0.08112, 0.8313, 0.2371, 0.8313, 0.2594, 0.8202, 0.2594, 0.8202, 0.2371, 0.8313, 0.05883, 0.8313, 0.08112, 0.8202, 0.08112, 0.8202, 0.05883, 0.8313, 0.2148, 0.8313, 0.2371, 0.8202, 0.2371, 0.8202, 0.2148, 0.8313, 0.3709, 0.8258, 0.3931, 0.8202, 0.3709, 0.8258, 0.03654, 0.8313, 0.05883, 0.8202, 0.05883, 0.8313, 0.1926, 0.8313, 0.2148, 0.8202, 0.2148, 0.8202, 0.1926, 0.8313, 0.3486, 0.8313, 0.3709, 0.8202, 0.3709, 0.8202, 0.3486, 0.8202, 0.3709, 0.8146, 0.3931, 0.8091, 0.3709, 0.8146, 0.03654, 0.8202, 0.05883, 0.8091, 0.05883, 0.8202, 0.1926, 0.8202, 0.2148, 0.8091, 0.2148, 0.8091, 0.1926, 0.8202, 0.3486, 0.8202, 0.3709, 0.8091, 0.3709, 0.8091, 0.3486, 0.8202, 0.1703, 0.8202, 0.1926, 0.8091, 0.1926, 0.8091, 0.1703, 0.8202, 0.3263, 0.8202, 0.3486, 0.8091, 0.3486, 0.8091, 0.3263, 0.8202, 0.148, 0.8202, 0.1703, 0.8091, 0.1703, 0.8091, 0.148, 0.8202, 0.304, 0.8202, 0.3263, 0.8091, 0.3263, 0.8091, 0.304, 0.8202, 0.1257, 0.8202, 0.148, 0.8091, 0.148, 0.8091, 0.1257, 0.8202, 0.2817, 0.8202, 0.304, 0.8091, 0.304, 0.8091, 0.2817, 0.8202, 0.1034, 0.8202, 0.1257, 0.8091, 0.1257, 0.8091, 0.1034, 0.8202, 0.2594, 0.8202, 0.2817, 0.8091, 0.2817, 0.8091, 0.2594, 0.8202, 0.08112, 0.8202, 0.1034, 0.8091, 0.1034, 0.8091, 0.08112, 0.8202, 0.2371, 0.8202, 0.2594, 0.8091, 0.2594, 0.8091, 0.2371, 0.8202, 0.05883, 0.8202, 0.08112, 0.8091, 0.08112, 0.8091, 0.05883, 0.8202, 0.2148, 0.8202, 0.2371, 0.8091, 0.2371, 0.8091, 0.2148, 0.8091, 0.2817, 0.8091, 0.304, 0.7979, 0.304, 0.7979, 0.2817, 0.8091, 0.1034, 0.8091, 0.1257, 0.7979, 0.1257, 0.7979, 0.1034, 0.8091, 0.2594, 0.8091, 0.2817, 0.7979, 0.2817, 0.7979, 0.2594, 0.8091, 0.08112, 0.8091, 0.1034, 0.7979, 0.1034, 0.7979, 0.08112, 0.8091, 0.2371, 0.8091, 0.2594, 0.7979, 0.2594, 0.7979, 0.2371, 0.8091, 0.05883, 0.8091, 0.08112, 0.7979, 0.08112, 0.7979, 0.05883, 0.8091, 0.2148, 0.8091, 0.2371, 0.7979, 0.2371, 0.7979, 0.2148, 0.8091, 0.3709, 0.8035, 0.3931, 0.7979, 0.3709, 0.8035, 0.03654, 0.8091, 0.05883, 0.7979, 0.05883, 0.8091, 0.1926, 0.8091, 0.2148, 0.7979, 0.2148, 0.7979, 0.1926, 0.8091, 0.3486, 0.8091, 0.3709, 0.7979, 0.3709, 0.7979, 0.3486, 0.8091, 0.1703, 0.8091, 0.1926, 0.7979, 0.1926, 0.7979, 0.1703, 0.8091, 0.3263, 0.8091, 0.3486, 0.7979, 0.3486, 0.7979, 0.3263, 0.8091, 0.148, 0.8091, 0.1703, 0.7979, 0.1703, 0.7979, 0.148, 0.8091, 0.304, 0.8091, 0.3263, 0.7979, 0.3263, 0.7979, 0.304, 0.8091, 0.1257, 0.8091, 0.148, 0.7979, 0.148, 0.7979, 0.1257, 0.7979, 0.1926, 0.7979, 0.2148, 0.7868, 0.2148, 0.7868, 0.1926, 0.7979, 0.3486, 0.7979, 0.3709, 0.7868, 0.3709, 0.7868, 0.3486, 0.7979, 0.1703, 0.7979, 0.1926, 0.7868, 0.1926, 0.7868, 0.1703, 0.7979, 0.3263, 0.7979, 0.3486, 0.7868, 0.3486, 0.7868, 0.3263, 0.7979, 0.148, 0.7979, 0.1703, 0.7868, 0.1703, 0.7868, 0.148, 0.7979, 0.304, 0.7979, 0.3263, 0.7868, 0.3263, 0.7868, 0.304, 0.7979, 0.1257, 0.7979, 0.148, 0.7868, 0.148, 0.7868, 0.1257, 0.7979, 0.2817, 0.7979, 0.304, 0.7868, 0.304, 0.7868, 0.2817, 0.7979, 0.1034, 0.7979, 0.1257, 0.7868, 0.1257, 0.7868, 0.1034, 0.7979, 0.2594, 0.7979, 0.2817, 0.7868, 0.2817, 0.7868, 0.2594, 0.7979, 0.08112, 0.7979, 0.1034, 0.7868, 0.1034, 0.7868, 0.08112, 0.7979, 0.2371, 0.7979, 0.2594, 0.7868, 0.2594, 0.7868, 0.2371, 0.7979, 0.05883, 0.7979, 0.08112, 0.7868, 0.08112, 0.7868, 0.05883, 0.7979, 0.2148, 0.7979, 0.2371, 0.7868, 0.2371, 0.7868, 0.2148, 0.7979, 0.3709, 0.7923, 0.3931, 0.7868, 0.3709, 0.7923, 0.03654, 0.7979, 0.05883, 0.7868, 0.05883, 0.7868, 0.1034, 0.7868, 0.1257, 0.7756, 0.1257, 0.7756, 0.1034, 0.7868, 0.2594, 0.7868, 0.2817, 0.7756, 0.2817, 0.7756, 0.2594, 0.7868, 0.08112, 0.7868, 0.1034, 0.7756, 0.1034, 0.7756, 0.08112, 0.7868, 0.2371, 0.7868, 0.2594, 0.7756, 0.2594, 0.7756, 0.2371, 0.7868, 0.05883, 0.7868, 0.08112, 0.7756, 0.08112, 0.7756, 0.05883, 0.7868, 0.2148, 0.7868, 0.2371, 0.7756, 0.2371, 0.7756, 0.2148, 0.7868, 0.3709, 0.7812, 0.3931, 0.7756, 0.3709, 0.7812, 0.03654, 0.7868, 0.05883, 0.7756, 0.05883, 0.7868, 0.1926, 0.7868, 0.2148, 0.7756, 0.2148, 0.7756, 0.1926, 0.7868, 0.3486, 0.7868, 0.3709, 0.7756, 0.3709, 0.7756, 0.3486, 0.7868, 0.1703, 0.7868, 0.1926, 0.7756, 0.1926, 0.7756, 0.1703, 0.7868, 0.3263, 0.7868, 0.3486, 0.7756, 0.3486, 0.7756, 0.3263, 0.7868, 0.148, 0.7868, 0.1703, 0.7756, 0.1703, 0.7756, 0.148, 0.7868, 0.304, 0.7868, 0.3263, 0.7756, 0.3263, 0.7756, 0.304, 0.7868, 0.1257, 0.7868, 0.148, 0.7756, 0.148, 0.7756, 0.1257, 0.7868, 0.2817, 0.7868, 0.304, 0.7756, 0.304, 0.7756, 0.2817, 0.7756, 0.1703, 0.7756, 0.1926, 0.7645, 0.1926, 0.7645, 0.1703, 0.7756, 0.3263, 0.7756, 0.3486, 0.7645, 0.3486, 0.7645, 0.3263, 0.7756, 0.148, 0.7756, 0.1703, 0.7645, 0.1703, 0.7645, 0.148, 0.7756, 0.304, 0.7756, 0.3263, 0.7645, 0.3263, 0.7645, 0.304, 0.7756, 0.1257, 0.7756, 0.148, 0.7645, 0.148, 0.7645, 0.1257, 0.7756, 0.2817, 0.7756, 0.304, 0.7645, 0.304, 0.7645, 0.2817, 0.7756, 0.1034, 0.7756, 0.1257, 0.7645, 0.1257, 0.7645, 0.1034, 0.7756, 0.2594, 0.7756, 0.2817, 0.7645, 0.2817, 0.7645, 0.2594, 0.7756, 0.08112, 0.7756, 0.1034, 0.7645, 0.1034, 0.7645, 0.08112, 0.7756, 0.2371, 0.7756, 0.2594, 0.7645, 0.2594, 0.7645, 0.2371, 0.7756, 0.05883, 0.7756, 0.08112, 0.7645, 0.08112, 0.7645, 0.05883, 0.7756, 0.2148, 0.7756, 0.2371, 0.7645, 0.2371, 0.7645, 0.2148, 0.7756, 0.3709, 0.77, 0.3931, 0.7645, 0.3709, 0.77, 0.03654, 0.7756, 0.05883, 0.7645, 0.05883, 0.7756, 0.1926, 0.7756, 0.2148, 0.7645, 0.2148, 0.7645, 0.1926, 0.7756, 0.3486, 0.7756, 0.3709, 0.7645, 0.3709, 0.7645, 0.3486, 0.7645, 0.08112, 0.7645, 0.1034, 0.7533, 0.1034, 0.7533, 0.08112, 0.7645, 0.2371, 0.7645, 0.2594, 0.7533, 0.2594, 0.7533, 0.2371, 0.7645, 0.05883, 0.7645, 0.08112, 0.7533, 0.08112, 0.7533, 0.05883, 0.7645, 0.2148, 0.7645, 0.2371, 0.7533, 0.2371, 0.7533, 0.2148, 0.7645, 0.3709, 0.7589, 0.3931, 0.7533, 0.3709, 0.7589, 0.03654, 0.7645, 0.05883, 0.7533, 0.05883, 0.7645, 0.1926, 0.7645, 0.2148, 0.7533, 0.2148, 0.7533, 0.1926, 0.7645, 0.3486, 0.7645, 0.3709, 0.7533, 0.3709, 0.7533, 0.3486, 0.7645, 0.1703, 0.7645, 0.1926, 0.7533, 0.1926, 0.7533, 0.1703, 0.7645, 0.3263, 0.7645, 0.3486, 0.7533, 0.3486, 0.7533, 0.3263, 0.7645, 0.148, 0.7645, 0.1703, 0.7533, 0.1703, 0.7533, 0.148, 0.7645, 0.304, 0.7645, 0.3263, 0.7533, 0.3263, 0.7533, 0.304, 0.7645, 0.1257, 0.7645, 0.148, 0.7533, 0.148, 0.7533, 0.1257, 0.7645, 0.2817, 0.7645, 0.304, 0.7533, 0.304, 0.7533, 0.2817, 0.7645, 0.1034, 0.7645, 0.1257, 0.7533, 0.1257, 0.7533, 0.1034, 0.7645, 0.2594, 0.7645, 0.2817, 0.7533, 0.2817, 0.7533, 0.2594, 0.7533, 0.3263, 0.7533, 0.3486, 0.7422, 0.3486, 0.7422, 0.3263, 0.7533, 0.148, 0.7533, 0.1703, 0.7422, 0.1703, 0.7422, 0.148, 0.7533, 0.304, 0.7533, 0.3263, 0.7422, 0.3263, 0.7422, 0.304, 0.7533, 0.1257, 0.7533, 0.148, 0.7422, 0.148, 0.7422, 0.1257, 0.7533, 0.2817, 0.7533, 0.304, 0.7422, 0.304, 0.7422, 0.2817, 0.7533, 0.1034, 0.7533, 0.1257, 0.7422, 0.1257, 0.7422, 0.1034, 0.7533, 0.2594, 0.7533, 0.2817, 0.7422, 0.2817, 0.7422, 0.2594, 0.7533, 0.08112, 0.7533, 0.1034, 0.7422, 0.1034, 0.7422, 0.08112, 0.7533, 0.2371, 0.7533, 0.2594, 0.7422, 0.2594, 0.7422, 0.2371, 0.7533, 0.05883, 0.7533, 0.08112, 0.7422, 0.08112, 0.7422, 0.05883, 0.7533, 0.2148, 0.7533, 0.2371, 0.7422, 0.2371, 0.7422, 0.2148, 0.7533, 0.3709, 0.7478, 0.3931, 0.7422, 0.3709, 0.7478, 0.03654, 0.7533, 0.05883, 0.7422, 0.05883, 0.7533, 0.1926, 0.7533, 0.2148, 0.7422, 0.2148, 0.7422, 0.1926, 0.7533, 0.3486, 0.7533, 0.3709, 0.7422, 0.3709, 0.7422, 0.3486, 0.7533, 0.1703, 0.7533, 0.1926, 0.7422, 0.1926, 0.7422, 0.1703, 0.7422, 0.2371, 0.7422, 0.2594, 0.731, 0.2594, 0.731, 0.2371, 0.7422, 0.05883, 0.7422, 0.08112, 0.731, 0.08112, 0.731, 0.05883, 0.7422, 0.2148, 0.7422, 0.2371, 0.731, 0.2371, 0.731, 0.2148, 0.7422, 0.3709, 0.7366, 0.3931, 0.731, 0.3709, 0.7366, 0.03654, 0.7422, 0.05883, 0.731, 0.05883, 0.7422, 0.1926, 0.7422, 0.2148, 0.731, 0.2148, 0.731, 0.1926, 0.7422, 0.3486, 0.7422, 0.3709, 0.731, 0.3709, 0.731, 0.3486, 0.7422, 0.1703, 0.7422, 0.1926, 0.731, 0.1926, 0.731, 0.1703, 0.7422, 0.3263, 0.7422, 0.3486, 0.731, 0.3486, 0.731, 0.3263, 0.7422, 0.148, 0.7422, 0.1703, 0.731, 0.1703, 0.731, 0.148, 0.7422, 0.304, 0.7422, 0.3263, 0.731, 0.3263, 0.731, 0.304, 0.7422, 0.1257, 0.7422, 0.148, 0.731, 0.148, 0.731, 0.1257, 0.7422, 0.2817, 0.7422, 0.304, 0.731, 0.304, 0.731, 0.2817, 0.7422, 0.1034, 0.7422, 0.1257, 0.731, 0.1257, 0.731, 0.1034, 0.7422, 0.2594, 0.7422, 0.2817, 0.731, 0.2817, 0.731, 0.2594, 0.7422, 0.08112, 0.7422, 0.1034, 0.731, 0.1034, 0.731, 0.08112, 0.731, 0.148, 0.731, 0.1703, 0.7199, 0.1703, 0.7199, 0.148, 0.731, 0.304, 0.731, 0.3263, 0.7199, 0.3263, 0.7199, 0.304, 0.731, 0.1257, 0.731, 0.148, 0.7199, 0.148, 0.7199, 0.1257, 0.731, 0.2817, 0.731, 0.304, 0.7199, 0.304, 0.7199, 0.2817, 0.731, 0.1034, 0.731, 0.1257, 0.7199, 0.1257, 0.7199, 0.1034, 0.731, 0.2594, 0.731, 0.2817, 0.7199, 0.2817, 0.7199, 0.2594, 0.731, 0.08112, 0.731, 0.1034, 0.7199, 0.1034, 0.7199, 0.08112, 0.731, 0.2371, 0.731, 0.2594, 0.7199, 0.2594, 0.7199, 0.2371, 0.731, 0.05883, 0.731, 0.08112, 0.7199, 0.08112, 0.7199, 0.05883, 0.731, 0.2148, 0.731, 0.2371, 0.7199, 0.2371, 0.7199, 0.2148, 0.731, 0.3709, 0.7255, 0.3931, 0.7199, 0.3709, 0.7255, 0.03654, 0.731, 0.05883, 0.7199, 0.05883, 0.731, 0.1926, 0.731, 0.2148, 0.7199, 0.2148, 0.7199, 0.1926, 0.731, 0.3486, 0.731, 0.3709, 0.7199, 0.3709, 0.7199, 0.3486, 0.731, 0.1703, 0.731, 0.1926, 0.7199, 0.1926, 0.7199, 0.1703, 0.731, 0.3263, 0.731, 0.3486, 0.7199, 0.3486, 0.7199, 0.3263, 0.7199, 0.05883, 0.7199, 0.08112, 0.7088, 0.08112, 0.7088, 0.05883, 0.7199, 0.2148, 0.7199, 0.2371, 0.7088, 0.2371, 0.7088, 0.2148, 0.7199, 0.3709, 0.7143, 0.3931, 0.7088, 0.3709, 0.7143, 0.03654, 0.7199, 0.05883, 0.7088, 0.05883, 0.7199, 0.1926, 0.7199, 0.2148, 0.7088, 0.2148, 0.7088, 0.1926, 0.7199, 0.3486, 0.7199, 0.3709, 0.7088, 0.3709, 0.7088, 0.3486, 0.7199, 0.1703, 0.7199, 0.1926, 0.7088, 0.1926, 0.7088, 0.1703, 0.7199, 0.3263, 0.7199, 0.3486, 0.7088, 0.3486, 0.7088, 0.3263, 0.7199, 0.148, 0.7199, 0.1703, 0.7088, 0.1703, 0.7088, 0.148, 0.7199, 0.304, 0.7199, 0.3263, 0.7088, 0.3263, 0.7088, 0.304, 0.7199, 0.1257, 0.7199, 0.148, 0.7088, 0.148, 0.7088, 0.1257, 0.7199, 0.2817, 0.7199, 0.304, 0.7088, 0.304, 0.7088, 0.2817, 0.7199, 0.1034, 0.7199, 0.1257, 0.7088, 0.1257, 0.7088, 0.1034, 0.7199, 0.2594, 0.7199, 0.2817, 0.7088, 0.2817, 0.7088, 0.2594, 0.7199, 0.08112, 0.7199, 0.1034, 0.7088, 0.1034, 0.7088, 0.08112, 0.7199, 0.2371, 0.7199, 0.2594, 0.7088, 0.2594, 0.7088, 0.2371, 0.7088, 0.304, 0.7088, 0.3263, 0.6976, 0.3263, 0.6976, 0.304, 0.7088, 0.1257, 0.7088, 0.148, 0.6976, 0.148, 0.6976, 0.1257, 0.7088, 0.2817, 0.7088, 0.304, 0.6976, 0.304, 0.6976, 0.2817, 0.7088, 0.1034, 0.7088, 0.1257, 0.6976, 0.1257, 0.6976, 0.1034, 0.7088, 0.2594, 0.7088, 0.2817, 0.6976, 0.2817, 0.6976, 0.2594, 0.7088, 0.08112, 0.7088, 0.1034, 0.6976, 0.1034, 0.6976, 0.08112, 0.7088, 0.2371, 0.7088, 0.2594, 0.6976, 0.2594, 0.6976, 0.2371, 0.7088, 0.05883, 0.7088, 0.08112, 0.6976, 0.08112, 0.6976, 0.05883, 0.7088, 0.2148, 0.7088, 0.2371, 0.6976, 0.2371, 0.6976, 0.2148, 0.7088, 0.3709, 0.7032, 0.3931, 0.6976, 0.3709, 0.7032, 0.03654, 0.7088, 0.05883, 0.6976, 0.05883, 0.7088, 0.1926, 0.7088, 0.2148, 0.6976, 0.2148, 0.6976, 0.1926, 0.7088, 0.3486, 0.7088, 0.3709, 0.6976, 0.3709, 0.6976, 0.3486, 0.7088, 0.1703, 0.7088, 0.1926, 0.6976, 0.1926, 0.6976, 0.1703, 0.7088, 0.3263, 0.7088, 0.3486, 0.6976, 0.3486, 0.6976, 0.3263, 0.7088, 0.148, 0.7088, 0.1703, 0.6976, 0.1703, 0.6976, 0.148, 0.6976, 0.2148, 0.6976, 0.2371, 0.6865, 0.2371, 0.6865, 0.2148, 0.6976, 0.3709, 0.692, 0.3931, 0.6865, 0.3709, 0.692, 0.03654, 0.6976, 0.05883, 0.6865, 0.05883, 0.6976, 0.1926, 0.6976, 0.2148, 0.6865, 0.2148, 0.6865, 0.1926, 0.6976, 0.3486, 0.6976, 0.3709, 0.6865, 0.3709, 0.6865, 0.3486, 0.6976, 0.1703, 0.6976, 0.1926, 0.6865, 0.1926, 0.6865, 0.1703, 0.6976, 0.3263, 0.6976, 0.3486, 0.6865, 0.3486, 0.6865, 0.3263, 0.6976, 0.148, 0.6976, 0.1703, 0.6865, 0.1703, 0.6865, 0.148, 0.6976, 0.304, 0.6976, 0.3263, 0.6865, 0.3263, 0.6865, 0.304, 0.6976, 0.1257, 0.6976, 0.148, 0.6865, 0.148, 0.6865, 0.1257, 0.6976, 0.2817, 0.6976, 0.304, 0.6865, 0.304, 0.6865, 0.2817, 0.6976, 0.1034, 0.6976, 0.1257, 0.6865, 0.1257, 0.6865, 0.1034, 0.6976, 0.2594, 0.6976, 0.2817, 0.6865, 0.2817, 0.6865, 0.2594, 0.6976, 0.08112, 0.6976, 0.1034, 0.6865, 0.1034, 0.6865, 0.08112, 0.6976, 0.2371, 0.6976, 0.2594, 0.6865, 0.2594, 0.6865, 0.2371, 0.6976, 0.05883, 0.6976, 0.08112, 0.6865, 0.08112, 0.6865, 0.05883, 0.6865, 0.1257, 0.6865, 0.148, 0.6753, 0.148, 0.6753, 0.1257, 0.6865, 0.2817, 0.6865, 0.304, 0.6753, 0.304, 0.6753, 0.2817, 0.6865, 0.1034, 0.6865, 0.1257, 0.6753, 0.1257, 0.6753, 0.1034, 0.6865, 0.2594, 0.6865, 0.2817, 0.6753, 0.2817, 0.6753, 0.2594, 0.6865, 0.08112, 0.6865, 0.1034, 0.6753, 0.1034, 0.6753, 0.08112, 0.6865, 0.2371, 0.6865, 0.2594, 0.6753, 0.2594, 0.6753, 0.2371, 0.6865, 0.05883, 0.6865, 0.08112, 0.6753, 0.08112, 0.6753, 0.05883, 0.6865, 0.2148, 0.6865, 0.2371, 0.6753, 0.2371, 0.6753, 0.2148, 0.6865, 0.3709, 0.6809, 0.3931, 0.6753, 0.3709, 0.6809, 0.03654, 0.6865, 0.05883, 0.6753, 0.05883, 0.6865, 0.1926, 0.6865, 0.2148, 0.6753, 0.2148, 0.6753, 0.1926, 0.6865, 0.3486, 0.6865, 0.3709, 0.6753, 0.3709, 0.6753, 0.3486, 0.6865, 0.1703, 0.6865, 0.1926, 0.6753, 0.1926, 0.6753, 0.1703, 0.6865, 0.3263, 0.6865, 0.3486, 0.6753, 0.3486, 0.6753, 0.3263, 0.6865, 0.148, 0.6865, 0.1703, 0.6753, 0.1703, 0.6753, 0.148, 0.6865, 0.304, 0.6865, 0.3263, 0.6753, 0.3263, 0.6753, 0.304, 0.6698, 0.03654, 0.6753, 0.05883, 0.6642, 0.05883, 0.6753, 0.1926, 0.6753, 0.2148, 0.6642, 0.2148, 0.6642, 0.1926, 0.6753, 0.3486, 0.6753, 0.3709, 0.6642, 0.3709, 0.6642, 0.3486, 0.6753, 0.1703, 0.6753, 0.1926, 0.6642, 0.1926, 0.6642, 0.1703, 0.6753, 0.3263, 0.6753, 0.3486, 0.6642, 0.3486, 0.6642, 0.3263, 0.6753, 0.148, 0.6753, 0.1703, 0.6642, 0.1703, 0.6642, 0.148, 0.6753, 0.304, 0.6753, 0.3263, 0.6642, 0.3263, 0.6642, 0.304, 0.6753, 0.1257, 0.6753, 0.148, 0.6642, 0.148, 0.6642, 0.1257, 0.6753, 0.2817, 0.6753, 0.304, 0.6642, 0.304, 0.6642, 0.2817, 0.6753, 0.1034, 0.6753, 0.1257, 0.6642, 0.1257, 0.6642, 0.1034, 0.6753, 0.2594, 0.6753, 0.2817, 0.6642, 0.2817, 0.6642, 0.2594, 0.6753, 0.08112, 0.6753, 0.1034, 0.6642, 0.1034, 0.6642, 0.08112, 0.6753, 0.2371, 0.6753, 0.2594, 0.6642, 0.2594, 0.6642, 0.2371, 0.6753, 0.05883, 0.6753, 0.08112, 0.6642, 0.08112, 0.6642, 0.05883, 0.6753, 0.2148, 0.6753, 0.2371, 0.6642, 0.2371, 0.6642, 0.2148, 0.6753, 0.3709, 0.6698, 0.3931, 0.6642, 0.3709, 0.6642, 0.1034, 0.6642, 0.1257, 0.653, 0.1257, 0.653, 0.1034, 0.6642, 0.2594, 0.6642, 0.2817, 0.653, 0.2817, 0.653, 0.2594, 0.6642, 0.08112, 0.6642, 0.1034, 0.653, 0.1034, 0.653, 0.08112, 0.6642, 0.2371, 0.6642, 0.2594, 0.653, 0.2594, 0.653, 0.2371, 0.6642, 0.05883, 0.6642, 0.08112, 0.653, 0.08112, 0.653, 0.05883, 0.6642, 0.2148, 0.6642, 0.2371, 0.653, 0.2371, 0.653, 0.2148, 0.6642, 0.3709, 0.6586, 0.3931, 0.653, 0.3709, 0.6586, 0.03654, 0.6642, 0.05883, 0.653, 0.05883, 0.6642, 0.1926, 0.6642, 0.2148, 0.653, 0.2148, 0.653, 0.1926, 0.6642, 0.3486, 0.6642, 0.3709, 0.653, 0.3709, 0.653, 0.3486, 0.6642, 0.1703, 0.6642, 0.1926, 0.653, 0.1926, 0.653, 0.1703, 0.6642, 0.3263, 0.6642, 0.3486, 0.653, 0.3486, 0.653, 0.3263, 0.6642, 0.148, 0.6642, 0.1703, 0.653, 0.1703, 0.653, 0.148, 0.6642, 0.304, 0.6642, 0.3263, 0.653, 0.3263, 0.653, 0.304, 0.6642, 0.1257, 0.6642, 0.148, 0.653, 0.148, 0.653, 0.1257, 0.6642, 0.2817, 0.6642, 0.304, 0.653, 0.304, 0.653, 0.2817, 0.653, 0.3486, 0.653, 0.3709, 0.6419, 0.3709, 0.6419, 0.3486, 0.653, 0.1703, 0.653, 0.1926, 0.6419, 0.1926, 0.6419, 0.1703, 0.653, 0.3263, 0.653, 0.3486, 0.6419, 0.3486, 0.6419, 0.3263, 0.653, 0.148, 0.653, 0.1703, 0.6419, 0.1703, 0.6419, 0.148, 0.653, 0.304, 0.653, 0.3263, 0.6419, 0.3263, 0.6419, 0.304, 0.653, 0.1257, 0.653, 0.148, 0.6419, 0.148, 0.6419, 0.1257, 0.653, 0.2817, 0.653, 0.304, 0.6419, 0.304, 0.6419, 0.2817, 0.653, 0.1034, 0.653, 0.1257, 0.6419, 0.1257, 0.6419, 0.1034, 0.653, 0.2594, 0.653, 0.2817, 0.6419, 0.2817, 0.6419, 0.2594, 0.653, 0.08112, 0.653, 0.1034, 0.6419, 0.1034, 0.6419, 0.08112, 0.653, 0.2371, 0.653, 0.2594, 0.6419, 0.2594, 0.6419, 0.2371, 0.653, 0.05883, 0.653, 0.08112, 0.6419, 0.08112, 0.6419, 0.05883, 0.653, 0.2148, 0.653, 0.2371, 0.6419, 0.2371, 0.6419, 0.2148, 0.653, 0.3709, 0.6475, 0.3931, 0.6419, 0.3709, 0.6475, 0.03654, 0.653, 0.05883, 0.6419, 0.05883, 0.653, 0.1926, 0.653, 0.2148, 0.6419, 0.2148, 0.6419, 0.1926, 0.6419, 0.2594, 0.6419, 0.2817, 0.6307, 0.2817, 0.6307, 0.2594, 0.6419, 0.08112, 0.6419, 0.1034, 0.6307, 0.1034, 0.6307, 0.08112, 0.6419, 0.2371, 0.6419, 0.2594, 0.6307, 0.2594, 0.6307, 0.2371, 0.6419, 0.05883, 0.6419, 0.08112, 0.6307, 0.08112, 0.6307, 0.05883, 0.6419, 0.2148, 0.6419, 0.2371, 0.6307, 0.2371, 0.6307, 0.2148, 0.6419, 0.3709, 0.6363, 0.3931, 0.6307, 0.3709, 0.6363, 0.03654, 0.6419, 0.05883, 0.6307, 0.05883, 0.6419, 0.1926, 0.6419, 0.2148, 0.6307, 0.2148, 0.6307, 0.1926, 0.6419, 0.3486, 0.6419, 0.3709, 0.6307, 0.3709, 0.6307, 0.3486, 0.6419, 0.1703, 0.6419, 0.1926, 0.6307, 0.1926, 0.6307, 0.1703, 0.6419, 0.3263, 0.6419, 0.3486, 0.6307, 0.3486, 0.6307, 0.3263, 0.6419, 0.148, 0.6419, 0.1703, 0.6307, 0.1703, 0.6307, 0.148, 0.6419, 0.304, 0.6419, 0.3263, 0.6307, 0.3263, 0.6307, 0.304, 0.6419, 0.1257, 0.6419, 0.148, 0.6307, 0.148, 0.6307, 0.1257, 0.6419, 0.2817, 0.6419, 0.304, 0.6307, 0.304, 0.6307, 0.2817, 0.6419, 0.1034, 0.6419, 0.1257, 0.6307, 0.1257, 0.6307, 0.1034, 0.6307, 0.1703, 0.6307, 0.1926, 0.6196, 0.1926, 0.6196, 0.1703, 0.6307, 0.3263, 0.6307, 0.3486, 0.6196, 0.3486, 0.6196, 0.3263, 0.6307, 0.148, 0.6307, 0.1703, 0.6196, 0.1703, 0.6196, 0.148, 0.6307, 0.304, 0.6307, 0.3263, 0.6196, 0.3263, 0.6196, 0.304, 0.6307, 0.1257, 0.6307, 0.148, 0.6196, 0.148, 0.6196, 0.1257, 0.6307, 0.2817, 0.6307, 0.304, 0.6196, 0.304, 0.6196, 0.2817, 0.6307, 0.1034, 0.6307, 0.1257, 0.6196, 0.1257, 0.6196, 0.1034, 0.6307, 0.2594, 0.6307, 0.2817, 0.6196, 0.2817, 0.6196, 0.2594, 0.6307, 0.08112, 0.6307, 0.1034, 0.6196, 0.1034, 0.6196, 0.08112, 0.6307, 0.2371, 0.6307, 0.2594, 0.6196, 0.2594, 0.6196, 0.2371, 0.6307, 0.05883, 0.6307, 0.08112, 0.6196, 0.08112, 0.6196, 0.05883, 0.6307, 0.2148, 0.6307, 0.2371, 0.6196, 0.2371, 0.6196, 0.2148, 0.6307, 0.3709, 0.6252, 0.3931, 0.6196, 0.3709, 0.6252, 0.03654, 0.6307, 0.05883, 0.6196, 0.05883, 0.6307, 0.1926, 0.6307, 0.2148, 0.6196, 0.2148, 0.6196, 0.1926, 0.6307, 0.3486, 0.6307, 0.3709, 0.6196, 0.3709, 0.6196, 0.3486, 0.6196, 0.08112, 0.6196, 0.1034, 0.6085, 0.1034, 0.6085, 0.08112, 0.6196, 0.2371, 0.6196, 0.2594, 0.6085, 0.2594, 0.6085, 0.2371, 0.6196, 0.05883, 0.6196, 0.08112, 0.6085, 0.08112, 0.6085, 0.05883, 0.6196, 0.2148, 0.6196, 0.2371, 0.6085, 0.2371, 0.6085, 0.2148, 0.6196, 0.3709, 0.614, 0.3931, 0.6085, 0.3709, 0.614, 0.03654, 0.6196, 0.05883, 0.6085, 0.05883, 0.6196, 0.1926, 0.6196, 0.2148, 0.6085, 0.2148, 0.6085, 0.1926, 0.6196, 0.3486, 0.6196, 0.3709, 0.6085, 0.3709, 0.6085, 0.3486, 0.6196, 0.1703, 0.6196, 0.1926, 0.6085, 0.1926, 0.6085, 0.1703, 0.6196, 0.3263, 0.6196, 0.3486, 0.6085, 0.3486, 0.6085, 0.3263, 0.6196, 0.148, 0.6196, 0.1703, 0.6085, 0.1703, 0.6085, 0.148, 0.6196, 0.304, 0.6196, 0.3263, 0.6085, 0.3263, 0.6085, 0.304, 0.6196, 0.1257, 0.6196, 0.148, 0.6085, 0.148, 0.6085, 0.1257, 0.6196, 0.2817, 0.6196, 0.304, 0.6085, 0.304, 0.6085, 0.2817, 0.6196, 0.1034, 0.6196, 0.1257, 0.6085, 0.1257, 0.6085, 0.1034, 0.6196, 0.2594, 0.6196, 0.2817, 0.6085, 0.2817, 0.6085, 0.2594, 0.6085, 0.3263, 0.6085, 0.3486, 0.5973, 0.3486, 0.5973, 0.3263, 0.6085, 0.148, 0.6085, 0.1703, 0.5973, 0.1703, 0.5973, 0.148, 0.6085, 0.304, 0.6085, 0.3263, 0.5973, 0.3263, 0.5973, 0.304, 0.6085, 0.1257, 0.6085, 0.148, 0.5973, 0.148, 0.5973, 0.1257, 0.6085, 0.2817, 0.6085, 0.304, 0.5973, 0.304, 0.5973, 0.2817, 0.6085, 0.1034, 0.6085, 0.1257, 0.5973, 0.1257, 0.5973, 0.1034, 0.6085, 0.2594, 0.6085, 0.2817, 0.5973, 0.2817, 0.5973, 0.2594, 0.6085, 0.08112, 0.6085, 0.1034, 0.5973, 0.1034, 0.5973, 0.08112, 0.6085, 0.2371, 0.6085, 0.2594, 0.5973, 0.2594, 0.5973, 0.2371, 0.6085, 0.05883, 0.6085, 0.08112, 0.5973, 0.08112, 0.5973, 0.05883, 0.6085, 0.2148, 0.6085, 0.2371, 0.5973, 0.2371, 0.5973, 0.2148, 0.6085, 0.3709, 0.6029, 0.3931, 0.5973, 0.3709, 0.6029, 0.03654, 0.6085, 0.05883, 0.5973, 0.05883, 0.6085, 0.1926, 0.6085, 0.2148, 0.5973, 0.2148, 0.5973, 0.1926, 0.6085, 0.3486, 0.6085, 0.3709, 0.5973, 0.3709, 0.5973, 0.3486, 0.6085, 0.1703, 0.6085, 0.1926, 0.5973, 0.1926, 0.5973, 0.1703, 0.5973, 0.2371, 0.5973, 0.2594, 0.5862, 0.2594, 0.5862, 0.2371, 0.5973, 0.05883, 0.5973, 0.08112, 0.5862, 0.08112, 0.5862, 0.05883, 0.5973, 0.2148, 0.5973, 0.2371, 0.5862, 0.2371, 0.5862, 0.2148, 0.5973, 0.3709, 0.5917, 0.3931, 0.5862, 0.3709, 0.5917, 0.03654, 0.5973, 0.05883, 0.5862, 0.05883, 0.5973, 0.1926, 0.5973, 0.2148, 0.5862, 0.2148, 0.5862, 0.1926, 0.5973, 0.3486, 0.5973, 0.3709, 0.5862, 0.3709, 0.5862, 0.3486, 0.5973, 0.1703, 0.5973, 0.1926, 0.5862, 0.1926, 0.5862, 0.1703, 0.5973, 0.3263, 0.5973, 0.3486, 0.5862, 0.3486, 0.5862, 0.3263, 0.5973, 0.148, 0.5973, 0.1703, 0.5862, 0.1703, 0.5862, 0.148, 0.5973, 0.304, 0.5973, 0.3263, 0.5862, 0.3263, 0.5862, 0.304, 0.5973, 0.1257, 0.5973, 0.148, 0.5862, 0.148, 0.5862, 0.1257, 0.5973, 0.2817, 0.5973, 0.304, 0.5862, 0.304, 0.5862, 0.2817, 0.5973, 0.1034, 0.5973, 0.1257, 0.5862, 0.1257, 0.5862, 0.1034, 0.5973, 0.2594, 0.5973, 0.2817, 0.5862, 0.2817, 0.5862, 0.2594, 0.5973, 0.08112, 0.5973, 0.1034, 0.5862, 0.1034, 0.5862, 0.08112, 0.5862, 0.148, 0.5862, 0.1703, 0.575, 0.1703, 0.575, 0.148, 0.5862, 0.304, 0.5862, 0.3263, 0.575, 0.3263, 0.575, 0.304, 0.5862, 0.1257, 0.5862, 0.148, 0.575, 0.148, 0.575, 0.1257, 0.5862, 0.2817, 0.5862, 0.304, 0.575, 0.304, 0.575, 0.2817, 0.5862, 0.1034, 0.5862, 0.1257, 0.575, 0.1257, 0.575, 0.1034, 0.5862, 0.2594, 0.5862, 0.2817, 0.575, 0.2817, 0.575, 0.2594, 0.5862, 0.08112, 0.5862, 0.1034, 0.575, 0.1034, 0.575, 0.08112, 0.5862, 0.2371, 0.5862, 0.2594, 0.575, 0.2594, 0.575, 0.2371, 0.5862, 0.05883, 0.5862, 0.08112, 0.575, 0.08112, 0.575, 0.05883, 0.5862, 0.2148, 0.5862, 0.2371, 0.575, 0.2371, 0.575, 0.2148, 0.5862, 0.3709, 0.5806, 0.3931, 0.575, 0.3709, 0.5806, 0.03654, 0.5862, 0.05883, 0.575, 0.05883, 0.5862, 0.1926, 0.5862, 0.2148, 0.575, 0.2148, 0.575, 0.1926, 0.5862, 0.3486, 0.5862, 0.3709, 0.575, 0.3709, 0.575, 0.3486, 0.5862, 0.1703, 0.5862, 0.1926, 0.575, 0.1926, 0.575, 0.1703, 0.5862, 0.3263, 0.5862, 0.3486, 0.575, 0.3486, 0.575, 0.3263, 0.575, 0.05883, 0.575, 0.08112, 0.5639, 0.08112, 0.5639, 0.05883, 0.575, 0.2148, 0.575, 0.2371, 0.5639, 0.2371, 0.5639, 0.2148, 0.575, 0.3709, 0.5695, 0.3931, 0.5639, 0.3709, 0.5695, 0.03654, 0.575, 0.05883, 0.5639, 0.05883, 0.575, 0.1926, 0.575, 0.2148, 0.5639, 0.2148, 0.5639, 0.1926, 0.575, 0.3486, 0.575, 0.3709, 0.5639, 0.3709, 0.5639, 0.3486, 0.575, 0.1703, 0.575, 0.1926, 0.5639, 0.1926, 0.5639, 0.1703, 0.575, 0.3263, 0.575, 0.3486, 0.5639, 0.3486, 0.5639, 0.3263, 0.575, 0.148, 0.575, 0.1703, 0.5639, 0.1703, 0.5639, 0.148, 0.575, 0.304, 0.575, 0.3263, 0.5639, 0.3263, 0.5639, 0.304, 0.575, 0.1257, 0.575, 0.148, 0.5639, 0.148, 0.5639, 0.1257, 0.575, 0.2817, 0.575, 0.304, 0.5639, 0.304, 0.5639, 0.2817, 0.575, 0.1034, 0.575, 0.1257, 0.5639, 0.1257, 0.5639, 0.1034, 0.575, 0.2594, 0.575, 0.2817, 0.5639, 0.2817, 0.5639, 0.2594, 0.575, 0.08112, 0.575, 0.1034, 0.5639, 0.1034, 0.5639, 0.08112, 0.575, 0.2371, 0.575, 0.2594, 0.5639, 0.2594, 0.5639, 0.2371, 0.9205, 0.1257, 0.9205, 0.148, 0.9093, 0.148, 0.9093, 0.1257, 0.9205, 0.2817, 0.9205, 0.304, 0.9093, 0.304, 0.9093, 0.2817, 0.9205, 0.1034, 0.9205, 0.1257, 0.9093, 0.1257, 0.9093, 0.1034, 0.9205, 0.2594, 0.9205, 0.2817, 0.9093, 0.2817, 0.9093, 0.2594, 0.9205, 0.08112, 0.9205, 0.1034, 0.9093, 0.1034, 0.9093, 0.08112, 0.9205, 0.2371, 0.9205, 0.2594, 0.9093, 0.2594, 0.9093, 0.2371, 0.9205, 0.05883, 0.9205, 0.08112, 0.9093, 0.08112, 0.9093, 0.05883, 0.9205, 0.2148, 0.9205, 0.2371, 0.9093, 0.2371, 0.9093, 0.2148, 0.9205, 0.3709, 0.9149, 0.3931, 0.9093, 0.3709, 0.9149, 0.03654, 0.9205, 0.05883, 0.9093, 0.05883, 0.9205, 0.1926, 0.9205, 0.2148, 0.9093, 0.2148, 0.9093, 0.1926, 0.9205, 0.3486, 0.9205, 0.3709, 0.9093, 0.3709, 0.9093, 0.3486, 0.9205, 0.1703, 0.9205, 0.1926, 0.9093, 0.1926, 0.9093, 0.1703, 0.9205, 0.3263, 0.9205, 0.3486, 0.9093, 0.3486, 0.9093, 0.3263, 0.9205, 0.148, 0.9205, 0.1703, 0.9093, 0.1703, 0.9093, 0.148, 0.9205, 0.304, 0.9205, 0.3263, 0.9093, 0.3263, 0.9093, 0.304, 0.9093, 0.3709, 0.9038, 0.3931, 0.8982, 0.3709, 0.9038, 0.03654, 0.9093, 0.05883, 0.8982, 0.05883, 0.9093, 0.1926, 0.9093, 0.2148, 0.8982, 0.2148, 0.8982, 0.1926, 0.9093, 0.3486, 0.9093, 0.3709, 0.8982, 0.3709, 0.8982, 0.3486, 0.9093, 0.1703, 0.9093, 0.1926, 0.8982, 0.1926, 0.8982, 0.1703, 0.9093, 0.3263, 0.9093, 0.3486, 0.8982, 0.3486, 0.8982, 0.3263, 0.9093, 0.148, 0.9093, 0.1703, 0.8982, 0.1703, 0.8982, 0.148, 0.9093, 0.304, 0.9093, 0.3263, 0.8982, 0.3263, 0.8982, 0.304, 0.9093, 0.1257, 0.9093, 0.148, 0.8982, 0.148, 0.8982, 0.1257, 0.9093, 0.2817, 0.9093, 0.304, 0.8982, 0.304, 0.8982, 0.2817, 0.9093, 0.1034, 0.9093, 0.1257, 0.8982, 0.1257, 0.8982, 0.1034, 0.9093, 0.2594, 0.9093, 0.2817, 0.8982, 0.2817, 0.8982, 0.2594, 0.9093, 0.08112, 0.9093, 0.1034, 0.8982, 0.1034, 0.8982, 0.08112, 0.9093, 0.2371, 0.9093, 0.2594, 0.8982, 0.2594, 0.8982, 0.2371, 0.9093, 0.05883, 0.9093, 0.08112, 0.8982, 0.08112, 0.8982, 0.05883, 0.9093, 0.2148, 0.9093, 0.2371, 0.8982, 0.2371, 0.8982, 0.2148, 0.8982, 0.2817, 0.8982, 0.304, 0.8871, 0.304, 0.8871, 0.2817, 0.8982, 0.1034, 0.8982, 0.1257, 0.8871, 0.1257, 0.8871, 0.1034, 0.8982, 0.2594, 0.8982, 0.2817, 0.8871, 0.2817, 0.8871, 0.2594, 0.8982, 0.08112, 0.8982, 0.1034, 0.8871, 0.1034, 0.8871, 0.08112, 0.8982, 0.2371, 0.8982, 0.2594, 0.8871, 0.2594, 0.8871, 0.2371, 0.8982, 0.05883, 0.8982, 0.08112, 0.8871, 0.08112, 0.8871, 0.05883, 0.8982, 0.2148, 0.8982, 0.2371, 0.8871, 0.2371, 0.8871, 0.2148, 0.8982, 0.3709, 0.8926, 0.3931, 0.8871, 0.3709, 0.8926, 0.03654, 0.8982, 0.05883, 0.8871, 0.05883, 0.8982, 0.1926, 0.8982, 0.2148, 0.8871, 0.2148, 0.8871, 0.1926, 0.8982, 0.3486, 0.8982, 0.3709, 0.8871, 0.3709, 0.8871, 0.3486, 0.8982, 0.1703, 0.8982, 0.1926, 0.8871, 0.1926, 0.8871, 0.1703, 0.8982, 0.3263, 0.8982, 0.3486, 0.8871, 0.3486, 0.8871, 0.3263, 0.8982, 0.148, 0.8982, 0.1703, 0.8871, 0.1703, 0.8871, 0.148, 0.8982, 0.304, 0.8982, 0.3263, 0.8871, 0.3263, 0.8871, 0.304, 0.8982, 0.1257, 0.8982, 0.148, 0.8871, 0.148, 0.8871, 0.1257, 0.8871, 0.1926, 0.8871, 0.2148, 0.8759, 0.2148, 0.8759, 0.1926, 0.8871, 0.3486, 0.8871, 0.3709, 0.8759, 0.3709, 0.8759, 0.3486, 0.8871, 0.1703, 0.8871, 0.1926, 0.8759, 0.1926, 0.8759, 0.1703, 0.8871, 0.3263, 0.8871, 0.3486, 0.8759, 0.3486, 0.8759, 0.3263, 0.8871, 0.148, 0.8871, 0.1703, 0.8759, 0.1703, 0.8759, 0.148, 0.8871, 0.304, 0.8871, 0.3263, 0.8759, 0.3263, 0.8759, 0.304, 0.8871, 0.1257, 0.8871, 0.148, 0.8759, 0.148, 0.8759, 0.1257, 0.8871, 0.2817, 0.8871, 0.304, 0.8759, 0.304, 0.8759, 0.2817, 0.8871, 0.1034, 0.8871, 0.1257, 0.8759, 0.1257, 0.8759, 0.1034, 0.8871, 0.2594, 0.8871, 0.2817, 0.8759, 0.2817, 0.8759, 0.2594, 0.8871, 0.08112, 0.8871, 0.1034, 0.8759, 0.1034, 0.8759, 0.08112, 0.8871, 0.2371, 0.8871, 0.2594, 0.8759, 0.2594, 0.8759, 0.2371, 0.8871, 0.05883, 0.8871, 0.08112, 0.8759, 0.08112, 0.8759, 0.05883, 0.8871, 0.2148, 0.8871, 0.2371, 0.8759, 0.2371, 0.8759, 0.2148, 0.8871, 0.3709, 0.8815, 0.3931, 0.8759, 0.3709, 0.8815, 0.03654, 0.8871, 0.05883, 0.8759, 0.05883, 0.8759, 0.1034, 0.8759, 0.1257, 0.8648, 0.1257, 0.8648, 0.1034, 0.8759, 0.2594, 0.8759, 0.2817, 0.8648, 0.2817, 0.8648, 0.2594, 0.8759, 0.08112, 0.8759, 0.1034, 0.8648, 0.1034, 0.8648, 0.08112, 0.8759, 0.2371, 0.8759, 0.2594, 0.8648, 0.2594, 0.8648, 0.2371, 0.8759, 0.05883, 0.8759, 0.08112, 0.8648, 0.08112, 0.8648, 0.05883, 0.8759, 0.2148, 0.8759, 0.2371, 0.8648, 0.2371, 0.8648, 0.2148, 0.8759, 0.3709, 0.8703, 0.3931, 0.8648, 0.3709, 0.8703, 0.03654, 0.8759, 0.05883, 0.8648, 0.05883, 0.8759, 0.1926, 0.8759, 0.2148, 0.8648, 0.2148, 0.8648, 0.1926, 0.8759, 0.3486, 0.8759, 0.3709, 0.8648, 0.3709, 0.8648, 0.3486, 0.8759, 0.1703, 0.8759, 0.1926, 0.8648, 0.1926, 0.8648, 0.1703, 0.8759, 0.3263, 0.8759, 0.3486, 0.8648, 0.3486, 0.8648, 0.3263, 0.8759, 0.148, 0.8759, 0.1703, 0.8648, 0.1703, 0.8648, 0.148, 0.8759, 0.304, 0.8759, 0.3263, 0.8648, 0.3263, 0.8648, 0.304, 0.8759, 0.1257, 0.8759, 0.148, 0.8648, 0.148, 0.8648, 0.1257, 0.8759, 0.2817, 0.8759, 0.304, 0.8648, 0.304, 0.8648, 0.2817, 0.8648, 0.3486, 0.8648, 0.3709, 0.8536, 0.3709, 0.8536, 0.3486, 0.8648, 0.1703, 0.8648, 0.1926, 0.8536, 0.1926, 0.8536, 0.1703, 0.8648, 0.3263, 0.8648, 0.3486, 0.8536, 0.3486, 0.8536, 0.3263, 0.8648, 0.148, 0.8648, 0.1703, 0.8536, 0.1703, 0.8536, 0.148, 0.8648, 0.304, 0.8648, 0.3263, 0.8536, 0.3263, 0.8536, 0.304, 0.8648, 0.1257, 0.8648, 0.148, 0.8536, 0.148, 0.8536, 0.1257, 0.8648, 0.2817, 0.8648, 0.304, 0.8536, 0.304, 0.8536, 0.2817, 0.8648, 0.1034, 0.8648, 0.1257, 0.8536, 0.1257, 0.8536, 0.1034, 0.8648, 0.2594, 0.8648, 0.2817, 0.8536, 0.2817, 0.8536, 0.2594, 0.8648, 0.08112, 0.8648, 0.1034, 0.8536, 0.1034, 0.8536, 0.08112, 0.8648, 0.2371, 0.8648, 0.2594, 0.8536, 0.2594, 0.8536, 0.2371, 0.8648, 0.05883, 0.8648, 0.08112, 0.8536, 0.08112, 0.8536, 0.05883, 0.8648, 0.2148, 0.8648, 0.2371, 0.8536, 0.2371, 0.8536, 0.2148, 0.8648, 0.3709, 0.8592, 0.3931, 0.8536, 0.3709, 0.8592, 0.03654, 0.8648, 0.05883, 0.8536, 0.05883, 0.8648, 0.1926, 0.8648, 0.2148, 0.8536, 0.2148, 0.8536, 0.1926, 0.8536, 0.2594, 0.8536, 0.2817, 0.8425, 0.2817, 0.8425, 0.2594, 0.8536, 0.08112, 0.8536, 0.1034, 0.8425, 0.1034, 0.8425, 0.08112, 0.8536, 0.2371, 0.8536, 0.2594, 0.8425, 0.2594, 0.8425, 0.2371, 0.8536, 0.05883, 0.8536, 0.08112, 0.8425, 0.08112, 0.8425, 0.05883, 0.8536, 0.2148, 0.8536, 0.2371, 0.8425, 0.2371, 0.8425, 0.2148, 0.8536, 0.3709, 0.8481, 0.3931, 0.8425, 0.3709, 0.8481, 0.03654, 0.8536, 0.05883, 0.8425, 0.05883, 0.8536, 0.1926, 0.8536, 0.2148, 0.8425, 0.2148, 0.8425, 0.1926, 0.8536, 0.3486, 0.8536, 0.3709, 0.8425, 0.3709, 0.8425, 0.3486, 0.8536, 0.1703, 0.8536, 0.1926, 0.8425, 0.1926, 0.8425, 0.1703, 0.8536, 0.3263, 0.8536, 0.3486, 0.8425, 0.3486, 0.8425, 0.3263, 0.8536, 0.148, 0.8536, 0.1703, 0.8425, 0.1703, 0.8425, 0.148, 0.8536, 0.304, 0.8536, 0.3263, 0.8425, 0.3263, 0.8425, 0.304, 0.8536, 0.1257, 0.8536, 0.148, 0.8425, 0.148, 0.8425, 0.1257, 0.8536, 0.2817, 0.8536, 0.304, 0.8425, 0.304, 0.8425, 0.2817, 0.8536, 0.1034, 0.8536, 0.1257, 0.8425, 0.1257, 0.8425, 0.1034, 0.8425, 0.1703, 0.8425, 0.1926, 0.8313, 0.1926, 0.8313, 0.1703, 0.8425, 0.3263, 0.8425, 0.3486, 0.8313, 0.3486, 0.8313, 0.3263, 0.8425, 0.148, 0.8425, 0.1703, 0.8313, 0.1703, 0.8313, 0.148, 0.8425, 0.304, 0.8425, 0.3263, 0.8313, 0.3263, 0.8313, 0.304, 0.8425, 0.1257, 0.8425, 0.148, 0.8313, 0.148, 0.8313, 0.1257, 0.8425, 0.2817, 0.8425, 0.304, 0.8313, 0.304, 0.8313, 0.2817, 0.8425, 0.1034, 0.8425, 0.1257, 0.8313, 0.1257, 0.8313, 0.1034, 0.8425, 0.2594, 0.8425, 0.2817, 0.8313, 0.2817, 0.8313, 0.2594, 0.8425, 0.08112, 0.8425, 0.1034, 0.8313, 0.1034, 0.8313, 0.08112, 0.8425, 0.2371, 0.8425, 0.2594, 0.8313, 0.2594, 0.8313, 0.2371, 0.8425, 0.05883, 0.8425, 0.08112, 0.8313, 0.08112, 0.8313, 0.05883, 0.8425, 0.2148, 0.8425, 0.2371, 0.8313, 0.2371, 0.8313, 0.2148, 0.8425, 0.3709, 0.8369, 0.3931, 0.8313, 0.3709, 0.8369, 0.03654, 0.8425, 0.05883, 0.8313, 0.05883, 0.8425, 0.1926, 0.8425, 0.2148, 0.8313, 0.2148, 0.8313, 0.1926, 0.8425, 0.3486, 0.8425, 0.3709, 0.8313, 0.3709, 0.8313, 0.3486])
me_cone.materials.append(mat_material_001)
me_cone.use_remesh_fix_poles = True
me_cone.use_remesh_preserve_attributes = False
me_cone.update()

# ---- objects
ob_light = bpy.data.objects.new('Light', light_light)
ob_camera = bpy.data.objects.new('Camera', cam_camera)
ob_cone = bpy.data.objects.new('Cone', me_cone)

# ---- transforms, parenting, visibility, modifiers, constraints
ob_light.location = (4.076, 1.005, 5.904)
ob_light.rotation_euler = (0.6503, 0.05522, 1.866)
ob_light.lock_rotations_4d = False
ob_light.empty_display_type = 'ARROWS'
ob_light.color = (0.0, 0.0, 0.0, 0.0)
ob_light.lineart.crease_threshold = 0.0
ob_camera.location = (7.359, -6.926, 4.958)
ob_camera.rotation_euler = (1.109, 0.0, 0.8149)
ob_camera.lock_rotations_4d = False
ob_camera.empty_display_type = 'ARROWS'
ob_camera.color = (0.0, 0.0, 0.0, 0.0)
ob_camera.display_type = 'WIRE'
ob_camera.lineart.crease_threshold = 0.0
ob_cone.location = (0.1868, -0.2767, 1.31)

# ---- collection membership
col_collection.objects.link(ob_light)
col_collection.objects.link(ob_camera)
col_collection.objects.link(ob_cone)

# ---- scene / render settings (as saved in the file)
scene.camera = ob_camera
scene.frame_start = 1; scene.frame_end = 250; scene.frame_set(1)
scene.render.engine = 'BLENDER_EEVEE_NEXT'
scene.cycles.use_denoising = False
scene.cycles.samples = 128
scene.cycles.sampling_pattern = 'TABULATED_SOBOL'
scene.cycles.use_adaptive_sampling = False
scene.cycles.use_light_tree = False
scene.view_settings.view_transform = 'Filmic'
bpy.context.view_layer.update()
